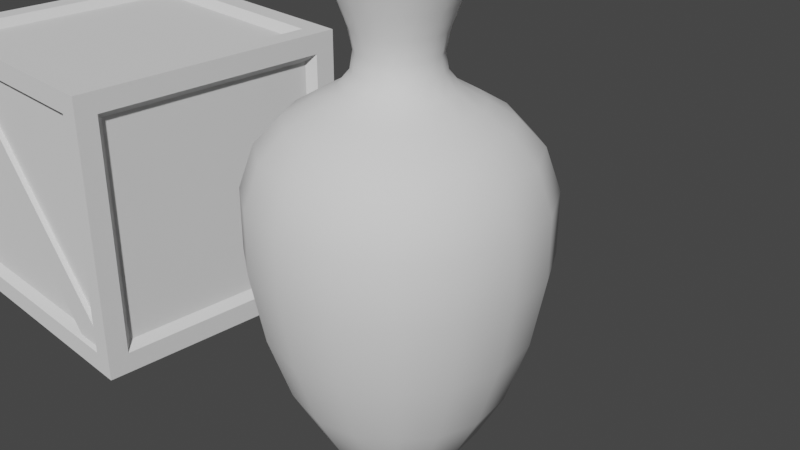 # Source: props.blend  (saved by Blender 3.4.6; exported with 4.5.12 LTS)
import bpy
from mathutils import Matrix  # noqa: F401  (used for matrix-valued properties, if any)

bpy.ops.wm.read_factory_settings(use_empty=True)
scene = bpy.context.scene
scene.name = 'Scene'

# ---- collections
col_collection = bpy.data.collections.new('Collection'); scene.collection.children.link(col_collection)

# ---- world
world_world = bpy.data.worlds.new('World'); scene.world = world_world
world_world.use_nodes = True; world_world.node_tree.nodes.clear()
_N = world_world.node_tree.nodes; _L = world_world.node_tree.links
n0 = _N.new('ShaderNodeOutputWorld'); n0.name = 'World Output'; n0.location = (300, 300)
n1 = _N.new('ShaderNodeBackground'); n1.name = 'Background'; n1.location = (10, 300)
n1.inputs[0].default_value = (0.05088, 0.05088, 0.05088, 1.0)
_L.new(n1.outputs[0], n0.inputs[0])
n0.is_active_output = True
world_world.color = (0.05088, 0.05088, 0.05088)
world_world.use_sun_shadow = False
world_world.sun_shadow_jitter_overblur = 0.0

# ---- cameras
cam_camera = bpy.data.cameras.new('Camera')
cam_camera.clip_end = 100.0
cam_camera.ortho_scale = 7.314

# ---- meshes
me_cube = bpy.data.meshes.new('Cube')
me_cube.from_pydata([(0.3225, 0.1415, 2.663), (0.3443, 9.313e-10, 2.654), (0.3225, -0.1415, 2.663), (0.3912, 0.1675, 2.834), (0.4194, 4.657e-10, 2.831), (0.3912, -0.1675, 2.834), (0.4572, 0.1952, 3.015), (0.4906, 0.0, 3.014), (0.4572, -0.1952, 3.015), (-0.1415, 0.3225, 2.663), (-3.725e-09, 0.3443, 2.654), (0.1415, 0.3225, 2.663), (-0.1675, 0.3912, 2.834), (-9.313e-10, 0.4194, 2.831), (0.1675, 0.3912, 2.834), (-0.1952, 0.4572, 3.015), (-1.164e-10, 0.4906, 3.014), (0.1952, 0.4572, 3.015), (0.1415, -0.3225, 2.663), (9.313e-10, -0.3443, 2.654), (-0.1415, -0.3225, 2.663), (0.1675, -0.3912, 2.834), (-1.397e-09, -0.4194, 2.831), (-0.1675, -0.3912, 2.834), (0.1952, -0.4572, 3.015), (-1.164e-10, -0.4906, 3.014), (-0.1952, -0.4572, 3.015), (-0.1286, -0.1286, 2.449), (-5.588e-09, -0.1337, 2.422), (0.1286, -0.1286, 2.449), (-0.1337, 7.218e-09, 2.422), (-3.725e-09, 9.313e-09, 2.392), (0.1337, -9.313e-10, 2.422), (-0.1286, 0.1286, 2.449), (2.794e-09, 0.1337, 2.422), (0.1286, 0.1286, 2.449), (-0.3288, -0.7703, 3.256), (-1.863e-09, -0.8267, 3.256), (0.3288, -0.7703, 3.256), (-0.3006, -0.7043, 3.296), (9.313e-10, -0.7559, 3.296), (0.3006, -0.7043, 3.296), (-0.2639, -0.6182, 3.266), (0.0, -0.6634, 3.266), (0.2639, -0.6182, 3.266), (0.7703, -0.3288, 3.256), (0.8267, 2.794e-09, 3.256), (0.7703, 0.3288, 3.256), (0.7043, -0.3006, 3.296), (0.7559, 9.313e-10, 3.296), (0.7043, 0.3006, 3.296), (0.6182, -0.2639, 3.266), (0.6634, 0.0, 3.266), (0.6182, 0.2639, 3.266), (0.3288, 0.7703, 3.256), (-6.519e-09, 0.8267, 3.256), (-0.3288, 0.7703, 3.256), (0.3006, 0.7043, 3.296), (-1.211e-08, 0.7559, 3.296), (-0.3006, 0.7043, 3.296), (0.2639, 0.6182, 3.266), (0.0, 0.6634, 3.266), (-0.2639, 0.6182, 3.266), (-0.7703, 0.3288, 3.256), (-0.8267, 1.863e-09, 3.256), (-0.7703, -0.3288, 3.256), (-0.7043, 0.3006, 3.296), (-0.7559, -3.725e-09, 3.296), (-0.7043, -0.3006, 3.296), (-0.6182, 0.2639, 3.266), (-0.6634, 0.0, 3.266), (-0.6182, -0.2639, 3.266), (-0.1882, 0.4409, 1.99), (-3.166e-08, 0.4732, 1.99), (0.1882, 0.4409, 1.99), (-0.1712, 0.4011, 1.775), (-2.375e-08, 0.4304, 1.775), (0.1712, 0.4011, 1.775), (-0.183, 0.4287, 1.585), (-1.863e-08, 0.4601, 1.585), (0.183, 0.4287, 1.585), (0.4409, 0.1882, 1.99), (0.4732, -3.725e-09, 1.99), (0.4409, -0.1882, 1.99), (0.4011, 0.1712, 1.775), (0.4304, -1.164e-09, 1.775), (0.4011, -0.1712, 1.775), (0.4287, 0.183, 1.585), (0.4601, 3.696e-09, 1.585), (0.4287, -0.183, 1.585), (-0.4409, -0.1882, 1.99), (-0.4732, 5.122e-09, 1.99), (-0.4409, 0.1882, 1.99), (-0.4011, -0.1712, 1.775), (-0.4304, 1.397e-09, 1.775), (-0.4011, 0.1712, 1.775), (-0.4287, -0.183, 1.585), (-0.4601, -1.863e-09, 1.585), (-0.4287, 0.183, 1.585), (0.1882, -0.4409, 1.99), (-3.423e-08, -0.4732, 1.99), (-0.1882, -0.4409, 1.99), (0.1712, -0.4011, 1.775), (-2.98e-08, -0.4304, 1.775), (-0.1712, -0.4011, 1.775), (0.183, -0.4287, 1.585), (-2.328e-08, -0.4601, 1.585), (-0.183, -0.4287, 1.585), (-0.3322, 0.7784, 1.281), (-1.863e-09, 0.8353, 1.281), (0.3322, 0.7784, 1.281), (-0.45, 1.054, 1.097), (0.0, 1.131, 1.097), (0.45, 1.054, 1.097), (-0.5571, 1.305, 0.8023), (-1.164e-10, 1.401, 0.8023), (0.5571, 1.305, 0.8023), (0.7784, 0.3322, 1.281), (0.8353, -5.355e-09, 1.281), (0.7784, -0.3322, 1.281), (1.054, 0.45, 1.097), (1.131, -2.049e-08, 1.097), (1.054, -0.45, 1.097), (1.305, 0.5571, 0.8023), (1.401, -1.141e-08, 0.8023), (1.305, -0.5571, 0.8023), (-0.7784, -0.3322, 1.281), (-0.8353, -4.657e-10, 1.281), (-0.7784, 0.3322, 1.281), (-1.054, -0.45, 1.097), (-1.131, 0.0, 1.097), (-1.054, 0.45, 1.097), (-1.305, -0.5571, 0.8023), (-1.401, 0.0, 0.8023), (-1.305, 0.5571, 0.8023), (0.3322, -0.7784, 1.281), (-1.176e-08, -0.8353, 1.281), (-0.3322, -0.7784, 1.281), (0.45, -1.054, 1.097), (-2.794e-09, -1.131, 1.097), (-0.45, -1.054, 1.097), (0.5571, -1.305, 0.8023), (-3.492e-10, -1.401, 0.8023), (-0.5571, -1.305, 0.8023), (0.3292, -0.7712, 2.968), (-3.166e-08, -0.8276, 2.968), (-0.3292, -0.7712, 2.968), (0.3008, -0.7046, 2.739), (-3.166e-08, -0.7562, 2.739), (-0.3008, -0.7046, 2.739), (0.2626, -0.6152, 2.485), (-3.725e-08, -0.6603, 2.485), (-0.2626, -0.6152, 2.485), (-0.7712, -0.3292, 2.968), (-0.8276, 5.588e-09, 2.968), (-0.7712, 0.3292, 2.968), (-0.7046, -0.3008, 2.739), (-0.7562, -1.304e-08, 2.739), (-0.7046, 0.3008, 2.739), (-0.6152, -0.2626, 2.485), (-0.6603, -3.725e-09, 2.485), (-0.6152, 0.2626, 2.485), (0.7712, 0.3292, 2.968), (0.8276, -9.313e-10, 2.968), (0.7712, -0.3292, 2.968), (0.7046, 0.3008, 2.739), (0.7562, 3.725e-09, 2.739), (0.7046, -0.3008, 2.739), (0.6152, 0.2626, 2.485), (0.6603, 0.0, 2.485), (0.6152, -0.2626, 2.485), (-0.3225, -0.1415, 2.663), (-0.3443, -3.958e-09, 2.654), (-0.3225, 0.1415, 2.663), (-0.3912, -0.1675, 2.834), (-0.4194, -9.313e-10, 2.831), (-0.3912, 0.1675, 2.834), (-0.4572, -0.1952, 3.015), (-0.4906, 0.0, 3.014), (-0.4572, 0.1952, 3.015), (-0.3292, 0.7712, 2.968), (-2.515e-08, 0.8276, 2.968), (0.3292, 0.7712, 2.968), (-0.3008, 0.7046, 2.739), (-3.446e-08, 0.7562, 2.739), (0.3008, 0.7046, 2.739), (-0.2626, 0.6152, 2.485), (-3.725e-08, 0.6603, 2.485), (0.2626, 0.6152, 2.485), (0.4127, -0.4127, -2.799), (1.397e-08, -0.4242, -2.915), (-0.4127, -0.4127, -2.799), (0.4242, 0.0, -2.915), (-0.4242, -1.304e-08, -2.915), (0.4127, 0.4127, -2.799), (3.725e-09, 0.4242, -2.915), (-0.4127, 0.4127, -2.799), (-0.622, -1.456, -0.3675), (-0.5674, -1.321, -1.154), (-0.4819, -1.089, -1.886), (-3.725e-09, -1.563, -0.369), (9.313e-09, -1.415, -1.166), (-2.421e-08, -1.158, -1.925), (0.622, -1.456, -0.3675), (0.5674, -1.321, -1.154), (0.4819, -1.089, -1.886), (1.456, -0.622, -0.3675), (1.321, -0.5674, -1.154), (1.089, -0.4819, -1.886), (1.563, -8.149e-09, -0.369), (1.415, -3.725e-08, -1.166), (1.158, -2.421e-08, -1.925), (1.456, 0.622, -0.3675), (1.321, 0.5674, -1.154), (1.089, 0.4819, -1.886), (0.622, 1.456, -0.3675), (0.5674, 1.321, -1.154), (0.4819, 1.089, -1.886), (8.149e-09, 1.563, -0.369), (3.725e-08, 1.415, -1.166), (2.421e-08, 1.158, -1.925), (-0.622, 1.456, -0.3675), (-0.5674, 1.321, -1.154), (-0.4819, 1.089, -1.886), (-1.456, 0.622, -0.3675), (-1.321, 0.5674, -1.154), (-1.089, 0.4819, -1.886), (-1.563, -6.985e-09, -0.369), (-1.415, 7.451e-09, -1.166), (-1.158, 1.676e-08, -1.925), (-1.456, -0.622, -0.3675), (-1.321, -0.5674, -1.154), (-1.089, -0.4819, -1.886), (0.3569, 0.3569, 3.015), (0.3059, 0.3059, 2.837), (0.2555, 0.2555, 2.674), (0.2555, -0.2555, 2.674), (0.3059, -0.3059, 2.837), (0.3569, -0.3569, 3.015), (-0.3569, 0.3569, 3.015), (-0.3059, 0.3059, 2.837), (-0.2555, 0.2555, 2.674), (-0.2555, -0.2555, 2.674), (-0.3059, -0.3059, 2.837), (-0.3569, -0.3569, 3.015), (-0.1252, -0.2391, 2.53), (-4.191e-09, -0.252, 2.511), (0.1252, -0.2391, 2.53), (0.2391, -0.1252, 2.53), (0.252, -2.794e-09, 2.511), (0.2391, 0.1252, 2.53), (0.1252, 0.2391, 2.53), (0.0, 0.252, 2.511), (-0.1252, 0.2391, 2.53), (-0.2391, 0.1252, 2.53), (-0.252, -9.313e-10, 2.511), (-0.2391, -0.1252, 2.53), (0.6012, -0.6012, 3.256), (0.5497, -0.5497, 3.296), (0.4825, -0.4825, 3.266), (0.6012, 0.6012, 3.256), (0.5497, 0.5497, 3.296), (0.4825, 0.4825, 3.266), (-0.6012, 0.6012, 3.256), (-0.5497, 0.5497, 3.296), (-0.4825, 0.4825, 3.266), (-0.4825, -0.4825, 3.266), (-0.5497, -0.5497, 3.296), (-0.6012, -0.6012, 3.256), (-0.2267, -0.531, 3.169), (0.0, -0.5699, 3.169), (0.2267, -0.531, 3.169), (0.531, -0.2267, 3.169), (0.5699, 0.0, 3.169), (0.531, 0.2267, 3.169), (0.2267, 0.531, 3.169), (0.0, 0.5699, 3.169), (-0.2267, 0.531, 3.169), (-0.531, 0.2267, 3.169), (-0.5699, 0.0, 3.169), (-0.531, -0.2267, 3.169), (0.2223, 0.5208, 2.229), (-4.144e-08, 0.559, 2.229), (-0.2223, 0.5208, 2.229), (0.5208, -0.2223, 2.229), (0.559, 0.0, 2.229), (0.5208, 0.2223, 2.229), (-0.5208, 0.2223, 2.229), (-0.559, 0.0, 2.229), (-0.5208, -0.2223, 2.229), (-0.2223, -0.5208, 2.229), (-3.912e-08, -0.559, 2.229), (0.2223, -0.5208, 2.229), (0.4802, -0.4802, 2.485), (0.55, -0.55, 2.739), (0.6019, -0.6019, 2.968), (0.4802, 0.4802, 2.485), (0.55, 0.55, 2.739), (0.6019, 0.6019, 2.968), (-0.3441, -0.3441, 1.99), (-0.313, -0.313, 1.775), (-0.3346, -0.3346, 1.585), (-0.3441, 0.3441, 1.99), (-0.313, 0.313, 1.775), (-0.3346, 0.3346, 1.585), (0.2352, 0.551, 1.424), (-1.071e-08, 0.5913, 1.424), (-0.2352, 0.551, 1.424), (0.551, -0.2352, 1.424), (0.5913, 3.725e-09, 1.424), (0.551, 0.2352, 1.424), (-0.551, 0.2352, 1.424), (-0.5913, -2.328e-09, 1.424), (-0.551, -0.2352, 1.424), (-0.2352, -0.551, 1.424), (-1.583e-08, -0.5913, 1.424), (0.2352, -0.551, 1.424), (-0.6075, -0.6075, 1.281), (-0.8228, -0.8228, 1.097), (-1.019, -1.019, 0.8023), (0.3346, -0.3346, 1.585), (0.313, -0.313, 1.775), (0.3441, -0.3441, 1.99), (0.3346, 0.3346, 1.585), (0.313, 0.313, 1.775), (0.3441, 0.3441, 1.99), (-0.6075, 0.6075, 1.281), (-0.8228, 0.8228, 1.097), (-1.019, 1.019, 0.8023), (-0.6019, -0.6019, 2.968), (-0.55, -0.55, 2.739), (-0.4802, -0.4802, 2.485), (1.019, -1.019, 0.8023), (0.8228, -0.8228, 1.097), (0.6075, -0.6075, 1.281), (1.019, 1.019, 0.8023), (0.8228, 0.8228, 1.097), (0.6075, 0.6075, 1.281), (-0.6019, 0.6019, 2.968), (-0.55, 0.55, 2.739), (-0.4802, 0.4802, 2.485), (-0.3402, -0.797, 3.146), (-2.515e-08, -0.8553, 3.146), (0.3402, -0.797, 3.146), (0.797, -0.3402, 3.146), (0.8553, -2.794e-09, 3.146), (0.797, 0.3402, 3.146), (0.3402, 0.797, 3.146), (-9.313e-10, 0.8553, 3.146), (-0.3402, 0.797, 3.146), (-0.797, 0.3402, 3.146), (-0.8553, 1.118e-08, 3.146), (-0.797, -0.3402, 3.146), (-0.6221, -1.457, 0.3248), (1.863e-09, -1.564, 0.3248), (0.6221, -1.457, 0.3248), (0.4143, -0.7835, -2.456), (-1.77e-08, -0.8197, -2.537), (-0.4143, -0.7835, -2.456), (0.8681, -0.8681, -1.842), (1.035, -1.035, -1.143), (1.137, -1.137, -0.3661), (1.457, -0.6221, 0.3248), (1.564, -2.049e-08, 0.3248), (1.457, 0.6221, 0.3248), (0.7835, 0.4143, -2.456), (0.8197, -1.397e-08, -2.537), (0.7835, -0.4143, -2.456), (0.8681, 0.8681, -1.842), (1.035, 1.035, -1.143), (1.137, 1.137, -0.3661), (0.6221, 1.457, 0.3248), (2.049e-08, 1.564, 0.3248), (-0.6221, 1.457, 0.3248), (-0.4143, 0.7835, -2.456), (2.515e-08, 0.8197, -2.537), (0.4143, 0.7835, -2.456), (-0.8681, 0.8681, -1.842), (-1.035, 1.035, -1.143), (-1.137, 1.137, -0.3661), (-1.457, 0.6221, 0.3248), (-1.564, 3.725e-09, 0.3248), (-1.457, -0.6221, 0.3248), (-1.137, -1.137, -0.3661), (-1.035, -1.035, -1.143), (-0.8681, -0.8681, -1.842), (-0.7835, -0.4143, -2.456), (-0.8197, 2.794e-09, -2.537), (-0.7835, 0.4143, -2.456), (0.2126, -0.2126, 2.567), (0.2126, 0.2126, 2.567), (-0.2126, 0.2126, 2.567), (-0.2126, -0.2126, 2.567), (0.622, -0.622, 3.146), (0.622, 0.622, 3.146), (-0.622, 0.622, 3.146), (-0.622, -0.622, 3.146), (0.4065, -0.4065, 2.229), (0.4065, 0.4065, 2.229), (-0.4065, -0.4065, 2.229), (-0.4065, 0.4065, 2.229), (-0.43, -0.43, 1.424), (0.43, -0.43, 1.424), (0.43, 0.43, 1.424), (-0.43, 0.43, 1.424), (0.4145, -0.4145, 3.169), (0.4145, 0.4145, 3.169), (-0.4145, 0.4145, 3.169), (-0.4145, -0.4145, 3.169), (1.137, 1.137, 0.3248), (0.7072, 0.7072, -2.296), (1.137, -1.137, 0.3248), (0.7072, -0.7072, -2.296), (-1.137, 1.137, 0.3248), (-0.7072, 0.7072, -2.296), (-1.137, -1.137, 0.3248), (-0.7072, -0.7072, -2.296), (3.441e-05, 3.681e-05, -2.859), (-0.003783, -0.1765, -2.882), (-0.1899, -0.09094, -2.882), (-0.1962, -0.04954, -2.882), (-0.1708, -0.005278, -2.882), (-0.1962, 0.03655, -2.873), (-0.1428, -0.1623, -2.881), (-0.1701, -0.129, -2.881), (-0.1095, -0.1896, -2.881), (-0.07229, -0.2091, -2.882), (-0.03534, -0.213, -2.882), (0.02245, -0.2187, -2.876), (0.05742, -0.2219, -2.867), (0.09697, -0.21, -2.856), (0.1348, -0.1896, -2.847), (0.168, -0.1622, -2.844), (0.1955, -0.1289, -2.848), (0.2152, -0.09092, -2.858), (0.2207, -0.04953, -2.869), (0.1916, -0.005273, -2.88), (0.2207, 0.03656, -2.881), (-0.1899, 0.07735, -2.862), (0.1955, 0.1154, -2.881), (0.2152, 0.07737, -2.881), (-0.1701, 0.1153, -2.853), (-0.1426, 0.1486, -2.85), (0.1682, 0.1487, -2.881), (-0.1095, 0.176, -2.854), (-0.07227, 0.1956, -2.863), (0.1349, 0.176, -2.881), (0.09699, 0.1964, -2.881), (-0.03533, 0.1999, -2.873), (0.05744, 0.2083, -2.882), (-0.003778, 0.1659, -2.881), (0.02245, 0.2056, -2.882), (-0.2259, -0.0566, -2.914), (-0.2058, -0.05175, -2.891), (-0.2155, -0.05381, -2.906), (-0.2394, -0.0197, -2.914), (-0.2065, -0.01594, -2.891), (-0.2218, -0.0177, -2.906), (-0.2752, 0.006849, -2.912), (-0.2068, 0.004232, -2.889), (-0.2268, 0.006783, -2.904), (-0.1452, -0.1648, -2.89), (-0.1587, -0.1782, -2.913), (-0.1517, -0.1712, -2.904), (-0.1888, -0.1414, -2.913), (-0.173, -0.1309, -2.89), (-0.1806, -0.136, -2.905), (-0.1937, -0.09237, -2.89), (-0.2112, -0.09976, -2.913), (-0.2021, -0.09589, -2.905), (-0.1114, -0.1925, -2.89), (-0.122, -0.2083, -2.913), (-0.1165, -0.2002, -2.904), (-0.004619, -0.2243, -2.89), (-0.004856, -0.2901, -2.913), (-0.005107, -0.2453, -2.905), (0.02135, -0.2303, -2.885), (0.02364, -0.258, -2.908), (0.02177, -0.2414, -2.9), (-0.03997, -0.2517, -2.914), (-0.03538, -0.2247, -2.891), (-0.03726, -0.2356, -2.905), (-0.07333, -0.2131, -2.89), (-0.0809, -0.2312, -2.913), (-0.07685, -0.2216, -2.905), (0.05745, -0.226, -2.875), (0.06153, -0.2453, -2.897), (0.0591, -0.235, -2.89), (0.09808, -0.2132, -2.864), (0.1042, -0.2302, -2.884), (0.1011, -0.2215, -2.878), (0.1364, -0.1923, -2.854), (0.1444, -0.2061, -2.871), (0.1403, -0.199, -2.866), (0.1699, -0.164, -2.85), (0.1802, -0.1744, -2.865), (0.1748, -0.1689, -2.86), (0.1982, -0.1306, -2.856), (0.2121, -0.1388, -2.873), (0.205, -0.1346, -2.868), (0.219, -0.09226, -2.866), (0.2361, -0.09859, -2.886), (0.2274, -0.09535, -2.88), (0.2311, -0.05168, -2.877), (0.2512, -0.05609, -2.899), (0.2409, -0.05356, -2.891), (0.2314, 0.004255, -2.89), (0.2948, 0.007036, -2.914), (0.2514, 0.006885, -2.905), (0.2637, -0.01945, -2.909), (0.2312, -0.01591, -2.887), (0.247, -0.01757, -2.901), (-0.2331, 0.04368, -2.903), (-0.2057, 0.03864, -2.881), (-0.2163, 0.04107, -2.895), (0.231, 0.0387, -2.89), (0.2574, 0.04416, -2.913), (0.2416, 0.04133, -2.905), (0.2371, 0.0864, -2.913), (0.219, 0.0788, -2.89), (0.2275, 0.08242, -2.904), (-0.2113, 0.08559, -2.891), (-0.1936, 0.07866, -2.87), (-0.202, 0.08187, -2.884), (-0.1868, 0.1269, -2.882), (-0.1728, 0.1169, -2.861), (-0.1796, 0.1215, -2.874), (0.1984, 0.1173, -2.889), (0.2141, 0.1278, -2.912), (0.206, 0.1224, -2.904), (0.1706, 0.1511, -2.889), (0.184, 0.1645, -2.912), (0.1771, 0.1576, -2.904), (-0.1551, 0.164, -2.88), (-0.1445, 0.1507, -2.857), (-0.1495, 0.1568, -2.872), (-0.1195, 0.1946, -2.885), (-0.1111, 0.1788, -2.862), (-0.1152, 0.1862, -2.876), (0.1368, 0.1789, -2.889), (0.1473, 0.1946, -2.912), (0.1419, 0.1865, -2.904), (-0.07979, 0.2177, -2.894), (-0.07322, 0.1995, -2.872), (-0.07633, 0.2079, -2.886), (0.09823, 0.1995, -2.89), (0.1056, 0.217, -2.913), (0.1017, 0.208, -2.905), (-0.004593, 0.2111, -2.889), (-0.004673, 0.2795, -2.912), (-0.005004, 0.2321, -2.904), (-0.03949, 0.2387, -2.904), (-0.03532, 0.2112, -2.882), (-0.03701, 0.222, -2.896), (0.0239, 0.2449, -2.914), (0.02138, 0.2168, -2.891), (0.0219, 0.2278, -2.906), (0.05752, 0.2124, -2.89), (0.0621, 0.2317, -2.914), (0.05938, 0.2214, -2.905)], [], [(314, 315, 106, 107), (243, 23, 20, 242), (362, 363, 124, 125), (40, 39, 36, 37), (297, 185, 182, 298), (69, 265, 264, 66), (10, 9, 253, 252), (100, 99, 292, 291), (176, 175, 172, 173), (250, 35, 32, 249), (281, 282, 187, 188), (142, 141, 138, 139), (476, 473, 418, 428), (128, 127, 312, 311), (92, 91, 288, 287), (276, 277, 15, 16), (166, 165, 162, 163), (178, 177, 174, 175), (79, 78, 75, 76), (339, 158, 155, 338), (277, 407, 239, 15), (453, 456, 421, 420), (172, 171, 256, 255), (261, 50, 47, 260), (134, 133, 130, 131), (318, 140, 137, 317), (240, 176, 173, 241), (238, 8, 5, 237), (338, 155, 350, 395), (189, 367, 412, 356), (180, 338, 395, 349), (328, 134, 131, 327), (23, 22, 19, 20), (72, 302, 400, 283), (405, 272, 8, 238), (107, 106, 103, 104), (55, 54, 347, 348), (9, 241, 391, 253), (264, 59, 56, 263), (73, 72, 283, 282), (411, 362, 125, 332), (284, 285, 169, 170), (252, 253, 33, 34), (291, 292, 150, 151), (3, 234, 235, 0), (373, 413, 328, 114), (323, 80, 77, 324), (406, 275, 17, 233), (408, 269, 26, 244), (289, 399, 331, 159), (93, 300, 299, 90), (75, 303, 302, 72), (305, 306, 79, 80), (0, 235, 390, 250), (123, 335, 336, 120), (274, 406, 233, 6), (184, 183, 180, 181), (402, 308, 89, 320), (150, 293, 294, 147), (59, 58, 55, 56), (325, 74, 281, 398), (2, 1, 249, 248), (49, 48, 45, 46), (19, 18, 247, 246), (26, 25, 22, 23), (82, 81, 286, 285), (152, 151, 148, 149), (81, 325, 398, 286), (105, 320, 321, 102), (42, 266, 267, 39), (555, 557, 449, 451), (497, 494, 432, 433), (415, 353, 143, 319), (308, 309, 88, 89), (50, 49, 46, 47), (169, 168, 165, 166), (363, 364, 123, 124), (380, 381, 133, 134), (167, 166, 163, 164), (374, 375, 195, 196), (125, 124, 121, 122), (272, 273, 7, 8), (270, 271, 24, 25), (515, 506, 436, 437), (57, 261, 260, 54), (115, 114, 111, 112), (244, 26, 23, 243), (329, 146, 341, 396), (278, 407, 265, 69), (354, 355, 141, 142), (404, 311, 98, 304), (104, 103, 100, 101), (332, 125, 122, 333), (24, 238, 237, 21), (324, 77, 74, 325), (34, 33, 30, 31), (300, 104, 101, 299), (313, 401, 301, 96), (94, 93, 90, 91), (371, 372, 115, 116), (174, 243, 242, 171), (303, 95, 92, 302), (97, 96, 93, 94), (151, 150, 147, 148), (4, 3, 0, 1), (353, 354, 142, 143), (136, 135, 316, 315), (183, 339, 338, 180), (398, 281, 188, 296), (126, 317, 401, 313), (156, 330, 329, 153), (61, 60, 57, 58), (283, 400, 340, 186), (459, 513, 422, 421), (381, 382, 132, 133), (77, 76, 73, 74), (13, 12, 9, 10), (110, 109, 306, 305), (275, 406, 262, 60), (6, 233, 234, 3), (290, 291, 151, 152), (138, 333, 334, 135), (35, 34, 31, 32), (76, 75, 72, 73), (266, 71, 68, 267), (89, 88, 85, 86), (133, 132, 129, 130), (248, 29, 247, 389), (1, 0, 250, 249), (53, 52, 49, 50), (120, 336, 337, 117), (285, 286, 168, 169), (38, 37, 342, 343), (22, 21, 18, 19), (78, 304, 303, 75), (279, 280, 177, 178), (51, 259, 258, 48), (68, 67, 64, 65), (139, 138, 135, 136), (414, 374, 196, 388), (37, 36, 341, 342), (271, 405, 238, 24), (114, 328, 327, 111), (360, 361, 203, 204), (359, 360, 204, 205), (358, 199, 385, 416), (199, 198, 384, 385), (387, 193, 191, 386), (295, 164, 344, 393), (87, 323, 324, 84), (234, 14, 11, 235), (43, 42, 39, 40), (405, 271, 44, 259), (185, 184, 181, 182), (257, 38, 343, 393), (364, 409, 335, 123), (279, 278, 69, 70), (52, 51, 48, 49), (198, 197, 383, 384), (197, 353, 415, 383), (204, 203, 200, 201), (203, 355, 354, 200), (62, 61, 58, 59), (63, 263, 395, 350), (241, 173, 254, 391), (333, 122, 119, 334), (272, 405, 259, 51), (113, 112, 109, 110), (66, 264, 263, 63), (70, 69, 66, 67), (15, 239, 240, 12), (375, 376, 194, 195), (361, 411, 355, 203), (412, 359, 205, 356), (200, 354, 353, 197), (201, 200, 197, 198), (280, 408, 244, 177), (106, 105, 102, 103), (236, 2, 248, 389), (161, 160, 157, 158), (102, 321, 322, 99), (271, 270, 43, 44), (47, 46, 345, 346), (159, 331, 330, 156), (249, 32, 29, 248), (400, 287, 161, 340), (386, 191, 358, 416), (99, 322, 397, 292), (205, 204, 201, 202), (202, 201, 198, 199), (356, 205, 202, 357), (357, 202, 199, 358), (319, 143, 140, 318), (65, 64, 351, 352), (282, 283, 186, 187), (88, 87, 84, 85), (317, 137, 314, 401), (182, 181, 348, 347), (127, 126, 313, 312), (273, 272, 51, 52), (143, 142, 139, 140), (270, 269, 42, 43), (369, 370, 212, 213), (368, 369, 213, 214), (367, 208, 359, 412), (208, 207, 360, 359), (274, 273, 52, 53), (8, 7, 4, 5), (320, 89, 86, 321), (409, 371, 116, 335), (21, 237, 236, 18), (268, 65, 352, 396), (260, 47, 346, 394), (337, 110, 305, 403), (263, 56, 349, 395), (321, 86, 83, 322), (84, 324, 325, 81), (132, 319, 318, 129), (207, 206, 361, 360), (206, 362, 411, 361), (213, 212, 209, 210), (212, 364, 363, 209), (294, 167, 164, 295), (390, 251, 35, 250), (397, 284, 170, 293), (269, 408, 266, 42), (262, 53, 50, 261), (36, 268, 396, 341), (86, 85, 82, 83), (403, 305, 80, 323), (372, 373, 114, 115), (277, 276, 61, 62), (276, 275, 60, 61), (370, 409, 364, 212), (410, 368, 214, 365), (209, 363, 362, 206), (210, 209, 206, 207), (293, 170, 167, 294), (117, 337, 403, 310), (48, 258, 257, 45), (28, 27, 245, 246), (33, 254, 255, 30), (31, 30, 27, 28), (265, 62, 59, 264), (135, 334, 402, 316), (306, 307, 78, 79), (406, 274, 53, 262), (108, 326, 404, 307), (214, 213, 210, 211), (211, 210, 207, 208), (365, 214, 211, 366), (366, 211, 208, 367), (27, 256, 392, 245), (259, 44, 41, 258), (91, 90, 289, 288), (30, 255, 256, 27), (129, 318, 317, 126), (111, 327, 326, 108), (326, 128, 311, 404), (83, 82, 285, 284), (46, 45, 344, 345), (298, 182, 347, 394), (296, 188, 185, 297), (378, 379, 221, 222), (377, 378, 222, 223), (376, 217, 368, 410), (217, 216, 369, 368), (269, 270, 25, 26), (267, 68, 65, 268), (64, 63, 350, 351), (58, 57, 54, 55), (98, 97, 94, 95), (145, 144, 343, 342), (311, 312, 97, 98), (408, 280, 71, 266), (60, 262, 261, 57), (14, 13, 10, 11), (95, 94, 91, 92), (216, 215, 370, 369), (215, 371, 409, 370), (222, 221, 218, 219), (221, 373, 372, 218), (413, 380, 134, 328), (304, 98, 95, 303), (12, 240, 241, 9), (109, 108, 307, 306), (309, 310, 87, 88), (312, 313, 96, 97), (146, 145, 342, 341), (45, 257, 393, 344), (74, 73, 282, 281), (379, 413, 373, 221), (414, 377, 223, 374), (218, 372, 371, 215), (219, 218, 215, 216), (286, 398, 296, 168), (237, 5, 2, 236), (168, 296, 297, 165), (292, 397, 293, 150), (164, 163, 345, 344), (90, 299, 399, 289), (130, 129, 126, 127), (187, 186, 183, 184), (153, 329, 396, 352), (223, 222, 219, 220), (220, 219, 216, 217), (374, 223, 220, 375), (375, 220, 217, 376), (299, 101, 290, 399), (148, 147, 144, 145), (157, 156, 153, 154), (331, 152, 149, 330), (401, 314, 107, 301), (149, 148, 145, 146), (188, 187, 184, 185), (32, 31, 28, 29), (103, 102, 99, 100), (456, 459, 421), (302, 92, 287, 400), (384, 383, 230, 231), (385, 384, 231, 232), (388, 226, 377, 414), (226, 225, 378, 377), (355, 411, 332, 141), (407, 278, 179, 239), (287, 288, 160, 161), (7, 6, 3, 4), (163, 162, 346, 345), (141, 332, 333, 138), (388, 196, 193, 387), (41, 40, 37, 38), (154, 153, 352, 351), (376, 410, 365, 194), (242, 20, 245, 392), (190, 189, 356, 357), (225, 224, 379, 378), (224, 380, 413, 379), (231, 230, 227, 228), (230, 382, 381, 227), (124, 123, 120, 121), (310, 403, 323, 87), (307, 404, 304, 78), (278, 279, 178, 179), (335, 116, 113, 336), (80, 79, 76, 77), (11, 10, 252, 251), (175, 174, 171, 172), (16, 15, 12, 13), (140, 139, 136, 137), (334, 119, 308, 402), (56, 55, 348, 349), (383, 415, 382, 230), (416, 385, 232, 386), (227, 381, 380, 224), (228, 227, 224, 225), (158, 157, 154, 155), (17, 16, 13, 14), (18, 236, 389, 247), (316, 402, 320, 105), (122, 121, 118, 119), (20, 19, 246, 245), (301, 107, 104, 300), (54, 260, 394, 347), (147, 294, 295, 144), (137, 136, 315, 314), (232, 231, 228, 229), (229, 228, 225, 226), (386, 232, 229, 387), (387, 229, 226, 388), (173, 172, 255, 254), (144, 295, 393, 343), (186, 340, 339, 183), (239, 179, 176, 240), (233, 17, 14, 234), (340, 161, 158, 339), (67, 66, 63, 64), (273, 274, 6, 7), (162, 298, 394, 346), (191, 190, 357, 358), (171, 242, 392, 256), (170, 169, 166, 167), (195, 194, 192, 507, 516, 518, 528, 531, 540, 546, 558, 554, 549), (330, 149, 146, 329), (96, 301, 300, 93), (407, 277, 62, 265), (275, 276, 16, 17), (327, 131, 128, 326), (336, 113, 110, 337), (39, 267, 268, 36), (71, 70, 67, 68), (192, 366, 367, 189), (101, 100, 291, 290), (44, 43, 40, 41), (29, 28, 246, 247), (5, 4, 1, 2), (315, 316, 105, 106), (177, 244, 243, 174), (160, 159, 156, 157), (112, 111, 108, 109), (179, 178, 175, 176), (25, 24, 21, 22), (116, 115, 112, 113), (181, 180, 349, 348), (235, 11, 251, 390), (165, 297, 298, 162), (118, 117, 310, 309), (258, 41, 38, 257), (131, 130, 127, 128), (322, 83, 284, 397), (119, 118, 309, 308), (399, 290, 152, 331), (253, 391, 254, 33), (251, 252, 34, 35), (85, 84, 81, 82), (288, 289, 159, 160), (280, 279, 70, 71), (121, 120, 117, 118), (382, 415, 319, 132), (194, 365, 366, 192), (155, 154, 351, 350), (421, 422, 438, 441, 442, 444, 445, 448, 450, 417), (450, 451, 449, 447, 446, 443, 439, 440, 437, 436, 417), (417, 436, 435, 434, 433, 432, 431, 430, 429, 428, 418), (418, 427, 426, 425, 423, 424, 419, 420, 421, 417), (474, 477, 486, 489, 492, 495, 498, 501, 504, 509, 507, 192, 189, 190), (513, 522, 438, 422), (485, 476, 428, 429), (480, 482, 426, 427), (506, 510, 436), (545, 539, 446, 447), (196, 195, 549, 551, 542, 536, 533, 524, 521, 512, 458, 193), (519, 515, 437, 440), (534, 537, 444, 442), (461, 465, 424, 423), (548, 555, 451, 450), (543, 552, 448, 445), (530, 527, 439, 443), (488, 485, 429, 430), (522, 525, 441, 438), (557, 545, 447, 449), (500, 497, 433, 434), (470, 461, 423, 425), (193, 458, 455, 452, 468, 464, 462, 471, 483, 479, 474, 190, 191), (491, 488, 430, 431), (527, 519, 440, 439), (503, 500, 434, 435), (482, 470, 425, 426), (510, 503, 435, 436), (539, 530, 443, 446), (465, 467, 419, 424), (494, 491, 431, 432), (525, 534, 442, 441), (473, 480, 427, 418), (537, 543, 445, 444), (552, 548, 450, 448), (468, 452, 454, 469), (469, 454, 453, 467), (452, 455, 457, 454), (454, 457, 456, 453), (455, 458, 460, 457), (457, 460, 459, 456), (513, 459, 460, 514), (514, 460, 458, 512), (462, 464, 466, 463), (463, 466, 465, 461), (464, 468, 469, 466), (466, 469, 467, 465), (471, 462, 463, 472), (472, 463, 461, 470), (483, 471, 472, 484), (484, 472, 470, 482), (480, 473, 475, 481), (481, 475, 474, 479), (477, 474, 475, 478), (478, 475, 473, 476), (486, 477, 478, 487), (487, 478, 476, 485), (479, 483, 484, 481), (481, 484, 482, 480), (489, 486, 487, 490), (490, 487, 485, 488), (492, 489, 490, 493), (493, 490, 488, 491), (495, 492, 493, 496), (496, 493, 491, 494), (498, 495, 496, 499), (499, 496, 494, 497), (501, 498, 499, 502), (502, 499, 497, 500), (504, 501, 502, 505), (505, 502, 500, 503), (510, 506, 508, 511), (511, 508, 507, 509), (516, 507, 508, 517), (517, 508, 506, 515), (509, 504, 505, 511), (511, 505, 503, 510), (512, 521, 523, 514), (514, 523, 522, 513), (528, 518, 520, 529), (529, 520, 519, 527), (518, 516, 517, 520), (520, 517, 515, 519), (521, 524, 526, 523), (523, 526, 525, 522), (524, 533, 535, 526), (526, 535, 534, 525), (531, 528, 529, 532), (532, 529, 527, 530), (533, 536, 538, 535), (535, 538, 537, 534), (536, 542, 544, 538), (538, 544, 543, 537), (540, 531, 532, 541), (541, 532, 530, 539), (546, 540, 541, 547), (547, 541, 539, 545), (542, 551, 553, 544), (544, 553, 552, 543), (558, 546, 547, 559), (559, 547, 545, 557), (549, 554, 556, 550), (550, 556, 555, 548), (551, 549, 550, 553), (553, 550, 548, 552), (554, 558, 559, 556), (556, 559, 557, 555), (467, 453, 420, 419)])
me_cube.polygons.foreach_set('use_smooth', [True] * 528)
_uv = me_cube.uv_layers.new(name='UVMap')
_uv.uv.foreach_set('vector', [0.625, 0.9375, 0.625, 0.875, 0.625, 0.875, 0.625, 0.9375, 0.7912, 0.6662, 0.7725, 0.6778, 0.7702, 0.6715, 0.7866, 0.6616, 0.5833, 0.6875, 0.5833, 0.625, 0.6074, 0.625, 0.6074, 0.6875, 0.75, 0.7142, 0.7872, 0.7091, 0.7979, 0.7273, 0.75, 0.731, 0.6252, 0.5, 0.625, 0.4375, 0.6251, 0.4375, 0.6257, 0.5001, 0.8212, 0.5944, 0.8058, 0.5692, 0.8171, 0.5579, 0.8341, 0.5878, 0.75, 0.5751, 0.7702, 0.5785, 0.7688, 0.5888, 0.75, 0.5864, 0.625, 0.875, 0.625, 0.8125, 0.625, 0.8125, 0.625, 0.875, 0.8028, 0.6025, 0.8067, 0.625, 0.7999, 0.625, 0.7965, 0.6048, 0.7138, 0.6062, 0.73, 0.605, 0.7289, 0.625, 0.7114, 0.625, 0.625, 0.4375, 0.625, 0.375, 0.625, 0.375, 0.625, 0.4375, 0.6099, 0.875, 0.6077, 0.8125, 0.6199, 0.8125, 0.6207, 0.875, 0.2519, 0.659, 0.25, 0.6588, 0.25, 0.6588, 0.2519, 0.659, 0.6244, 0.1875, 0.6245, 0.125, 0.625, 0.125, 0.625, 0.1875, 0.625, 0.1875, 0.625, 0.125, 0.625, 0.125, 0.625, 0.1875, 0.75, 0.5576, 0.7768, 0.5622, 0.7745, 0.5675, 0.75, 0.5633, 0.6259, 0.625, 0.6256, 0.5625, 0.6275, 0.5629, 0.6283, 0.625, 0.8117, 0.625, 0.8075, 0.6495, 0.8028, 0.6475, 0.8067, 0.625, 0.625, 0.375, 0.625, 0.3125, 0.625, 0.3125, 0.625, 0.375, 0.625, 0.25, 0.625, 0.1875, 0.625, 0.1875, 0.625, 0.25, 0.7768, 0.5622, 0.799, 0.576, 0.7948, 0.5802, 0.7745, 0.5675, 0.2196, 0.6324, 0.2189, 0.626, 0.2189, 0.626, 0.2196, 0.6324, 0.7999, 0.625, 0.7965, 0.6452, 0.7862, 0.6438, 0.7886, 0.625, 0.6831, 0.5579, 0.6665, 0.5878, 0.6502, 0.5775, 0.6649, 0.5394, 0.6077, 0.1875, 0.6099, 0.125, 0.6207, 0.125, 0.6199, 0.1875, 0.625, 1.0, 0.6225, 0.9375, 0.6247, 0.9375, 0.625, 1.0, 0.7912, 0.5838, 0.8028, 0.6025, 0.7965, 0.6048, 0.7866, 0.5884, 0.7052, 0.6698, 0.6925, 0.6495, 0.6972, 0.6475, 0.7088, 0.6662, 0.625, 0.25, 0.625, 0.1875, 0.625, 0.1875, 0.625, 0.25, 0.3125, 0.6875, 0.375, 0.6875, 0.375, 0.75, 0.3125, 0.75, 0.625, 0.3125, 0.625, 0.25, 0.625, 0.25, 0.625, 0.3125, 0.6074, 0.25, 0.6077, 0.1875, 0.6199, 0.1875, 0.6198, 0.25, 0.7725, 0.6778, 0.75, 0.6817, 0.75, 0.6749, 0.7702, 0.6715, 0.625, 0.3125, 0.625, 0.25, 0.625, 0.25, 0.625, 0.3125, 0.701, 0.674, 0.6872, 0.6518, 0.6925, 0.6495, 0.7052, 0.6698, 0.625, 0.9375, 0.625, 0.875, 0.625, 0.875, 0.625, 0.9375, 0.75, 0.519, 0.7022, 0.5227, 0.6875, 0.5, 0.75, 0.5, 0.7702, 0.5785, 0.7866, 0.5884, 0.7816, 0.5934, 0.7688, 0.5888, 0.8171, 0.5579, 0.7872, 0.5409, 0.7979, 0.5227, 0.8357, 0.5393, 0.625, 0.375, 0.625, 0.3125, 0.625, 0.3125, 0.625, 0.375, 0.5833, 0.75, 0.5833, 0.6875, 0.6074, 0.6875, 0.6074, 0.75, 0.625, 0.6875, 0.625, 0.625, 0.6251, 0.625, 0.6251, 0.6875, 0.75, 0.5864, 0.7688, 0.5888, 0.77, 0.605, 0.75, 0.6039, 0.625, 0.875, 0.625, 0.8125, 0.625, 0.8125, 0.625, 0.875, 0.6972, 0.6025, 0.7088, 0.5838, 0.7134, 0.5884, 0.7035, 0.6048, 0.5833, 0.3125, 0.5833, 0.25, 0.6074, 0.25, 0.6074, 0.3125, 0.625, 0.5, 0.625, 0.4375, 0.625, 0.4375, 0.625, 0.5, 0.701, 0.576, 0.7232, 0.5622, 0.7255, 0.5675, 0.7052, 0.5802, 0.799, 0.674, 0.7768, 0.6878, 0.7745, 0.6825, 0.7948, 0.6698, 0.625, 0.0625, 0.625, 0.0, 0.625, 0.0, 0.625, 0.0625, 0.625, 0.0625, 0.625, 0.0, 0.625, 0.0, 0.625, 0.0625, 0.625, 0.3125, 0.625, 0.25, 0.625, 0.25, 0.625, 0.3125, 0.625, 0.4375, 0.625, 0.375, 0.625, 0.375, 0.625, 0.4375, 0.7035, 0.6048, 0.7134, 0.5884, 0.7184, 0.5934, 0.7138, 0.6062, 0.6074, 0.5625, 0.6074, 0.5, 0.6198, 0.5, 0.6198, 0.5625, 0.6872, 0.5982, 0.701, 0.576, 0.7052, 0.5802, 0.6925, 0.6005, 0.625, 0.375, 0.625, 0.3125, 0.625, 0.3125, 0.625, 0.375, 0.625, 0.75, 0.625, 0.6875, 0.625, 0.6875, 0.625, 0.75, 0.625, 0.8125, 0.625, 0.75, 0.6252, 0.75, 0.625, 0.8125, 0.7872, 0.5409, 0.75, 0.5358, 0.75, 0.519, 0.7979, 0.5227, 0.625, 0.5, 0.625, 0.4375, 0.625, 0.4375, 0.625, 0.5, 0.7035, 0.6452, 0.7001, 0.625, 0.7114, 0.625, 0.7138, 0.6438, 0.6617, 0.625, 0.6665, 0.6622, 0.6502, 0.6725, 0.6473, 0.625, 0.75, 0.6749, 0.7298, 0.6715, 0.7312, 0.6612, 0.75, 0.6636, 0.7745, 0.6825, 0.75, 0.6867, 0.75, 0.6817, 0.7725, 0.6778, 0.625, 0.625, 0.625, 0.5625, 0.625, 0.5625, 0.625, 0.625, 0.625, 0.9375, 0.625, 0.875, 0.625, 0.875, 0.625, 0.9375, 0.625, 0.5625, 0.625, 0.5, 0.625, 0.5, 0.625, 0.5625, 0.625, 0.8125, 0.625, 0.75, 0.625, 0.75, 0.625, 0.8125, 0.7806, 0.6962, 0.8058, 0.6808, 0.8171, 0.6921, 0.7872, 0.7091, 0.2519, 0.5931, 0.2582, 0.5938, 0.2582, 0.5938, 0.2519, 0.5931, 0.2799, 0.645, 0.276, 0.6501, 0.276, 0.6501, 0.2799, 0.645, 0.625, 1.0, 0.5959, 0.9375, 0.6157, 0.9375, 0.625, 1.0, 0.625, 0.6875, 0.625, 0.625, 0.625, 0.625, 0.625, 0.6875, 0.6665, 0.5878, 0.6617, 0.625, 0.6473, 0.625, 0.6502, 0.5775, 0.6251, 0.625, 0.6251, 0.5625, 0.6256, 0.5625, 0.6259, 0.625, 0.5833, 0.625, 0.5833, 0.5625, 0.6074, 0.5625, 0.6074, 0.625, 0.5838, 0.1875, 0.5868, 0.125, 0.6099, 0.125, 0.6077, 0.1875, 0.6256, 0.6875, 0.6259, 0.625, 0.6283, 0.625, 0.6275, 0.6871, 0.1875, 0.5, 0.25, 0.5, 0.25, 0.5625, 0.1875, 0.5625, 0.6074, 0.6875, 0.6074, 0.625, 0.6198, 0.625, 0.6198, 0.6875, 0.6872, 0.6518, 0.6826, 0.625, 0.6883, 0.625, 0.6925, 0.6495, 0.75, 0.6924, 0.7232, 0.6878, 0.7255, 0.6825, 0.75, 0.6867, 0.2841, 0.6196, 0.2847, 0.625, 0.2847, 0.625, 0.2841, 0.6196, 0.7129, 0.5409, 0.6831, 0.5579, 0.6649, 0.5394, 0.7022, 0.5227, 0.6074, 0.375, 0.6074, 0.3125, 0.6198, 0.3125, 0.6198, 0.375, 0.7948, 0.6698, 0.7745, 0.6825, 0.7725, 0.6778, 0.7912, 0.6662, 0.625, 1.0, 0.625, 0.9375, 0.625, 0.9375, 0.625, 1.0, 0.8128, 0.5982, 0.799, 0.576, 0.8058, 0.5692, 0.8212, 0.5944, 0.5868, 0.875, 0.5838, 0.8125, 0.6077, 0.8125, 0.6099, 0.875, 0.625, 0.25, 0.625, 0.1875, 0.625, 0.1875, 0.625, 0.25, 0.625, 0.9375, 0.625, 0.875, 0.625, 0.875, 0.625, 0.9375, 0.6074, 0.75, 0.6074, 0.6875, 0.6198, 0.6875, 0.6198, 0.75, 0.7255, 0.6825, 0.7052, 0.6698, 0.7088, 0.6662, 0.7275, 0.6778, 0.625, 0.5, 0.625, 0.4375, 0.625, 0.4375, 0.625, 0.5, 0.75, 0.6039, 0.77, 0.605, 0.7711, 0.625, 0.75, 0.625, 0.625, 1.0, 0.625, 0.9375, 0.625, 0.9375, 0.625, 1.0, 0.625, 0.0625, 0.625, 0.0, 0.625, 0.0, 0.625, 0.0625, 0.625, 0.125, 0.625, 0.0625, 0.625, 0.0625, 0.625, 0.125, 0.5833, 0.4375, 0.5833, 0.375, 0.6074, 0.375, 0.6074, 0.4375, 0.8028, 0.6475, 0.7912, 0.6662, 0.7866, 0.6616, 0.7965, 0.6452, 0.625, 0.25, 0.625, 0.1875, 0.625, 0.1875, 0.625, 0.25, 0.625, 0.125, 0.625, 0.0625, 0.625, 0.0625, 0.625, 0.125, 0.625, 0.875, 0.625, 0.8125, 0.625, 0.8125, 0.625, 0.875, 0.6933, 0.625, 0.6972, 0.6025, 0.7035, 0.6048, 0.7001, 0.625, 0.5959, 0.9375, 0.5868, 0.875, 0.6099, 0.875, 0.6157, 0.9375, 0.6245, 0.875, 0.6244, 0.8125, 0.625, 0.8125, 0.625, 0.875, 0.625, 0.3125, 0.625, 0.25, 0.625, 0.25, 0.625, 0.3125, 0.625, 0.5, 0.625, 0.4375, 0.625, 0.4375, 0.625, 0.5, 0.6247, 0.0625, 0.625, 0.0, 0.625, 0.0, 0.625, 0.0625, 0.625, 0.0625, 0.625, 0.0, 0.625, 0.0, 0.625, 0.0625, 0.75, 0.5487, 0.7194, 0.5538, 0.7129, 0.5409, 0.75, 0.5358, 0.625, 0.3125, 0.625, 0.25, 0.625, 0.25, 0.625, 0.3125, 0.219, 0.625, 0.2194, 0.6194, 0.2194, 0.6194, 0.219, 0.625, 0.5868, 0.125, 0.5959, 0.0625, 0.6157, 0.0625, 0.6099, 0.125, 0.625, 0.4375, 0.625, 0.375, 0.625, 0.375, 0.625, 0.4375, 0.75, 0.5683, 0.7725, 0.5722, 0.7702, 0.5785, 0.75, 0.5751, 0.6243, 0.4375, 0.6243, 0.375, 0.625, 0.375, 0.625, 0.4375, 0.7232, 0.5622, 0.701, 0.576, 0.6942, 0.5692, 0.7194, 0.5538, 0.6925, 0.6005, 0.7052, 0.5802, 0.7088, 0.5838, 0.6972, 0.6025, 0.625, 0.9375, 0.625, 0.875, 0.625, 0.875, 0.625, 0.9375, 0.6199, 0.8125, 0.6198, 0.75, 0.6243, 0.75, 0.6244, 0.8125, 0.73, 0.605, 0.75, 0.6039, 0.75, 0.625, 0.7289, 0.625, 0.625, 0.375, 0.625, 0.3125, 0.625, 0.3125, 0.625, 0.375, 0.8058, 0.6808, 0.8212, 0.6556, 0.8341, 0.6622, 0.8171, 0.6921, 0.625, 0.6875, 0.625, 0.625, 0.625, 0.625, 0.625, 0.6875, 0.6099, 0.125, 0.6157, 0.0625, 0.6225, 0.0625, 0.6207, 0.125, 0.7138, 0.6438, 0.73, 0.645, 0.7312, 0.6612, 0.7184, 0.6566, 0.7001, 0.625, 0.7035, 0.6048, 0.7138, 0.6062, 0.7114, 0.625, 0.6788, 0.5944, 0.6738, 0.625, 0.6617, 0.625, 0.6665, 0.5878, 0.6198, 0.5625, 0.6198, 0.5, 0.6243, 0.5, 0.6243, 0.5625, 0.625, 0.625, 0.625, 0.5625, 0.6251, 0.5625, 0.6251, 0.625, 0.7022, 0.7273, 0.75, 0.731, 0.75, 0.75, 0.6875, 0.75, 0.75, 0.6817, 0.7275, 0.6778, 0.7298, 0.6715, 0.75, 0.6749, 0.625, 0.3125, 0.625, 0.25, 0.625, 0.25, 0.625, 0.3125, 0.8174, 0.625, 0.8128, 0.6518, 0.8075, 0.6495, 0.8117, 0.625, 0.6788, 0.6556, 0.6942, 0.6808, 0.6831, 0.6921, 0.6665, 0.6622, 0.8341, 0.6622, 0.8392, 0.625, 0.856, 0.625, 0.8523, 0.6729, 0.6207, 0.875, 0.6199, 0.8125, 0.6244, 0.8125, 0.6245, 0.875, 0.125, 0.5, 0.1875, 0.5, 0.1875, 0.5625, 0.125, 0.5625, 0.75, 0.731, 0.7979, 0.7273, 0.8125, 0.75, 0.75, 0.75, 0.7232, 0.6878, 0.701, 0.674, 0.7052, 0.6698, 0.7255, 0.6825, 0.6074, 0.3125, 0.6074, 0.25, 0.6198, 0.25, 0.6198, 0.3125, 0.4948, 0.75, 0.5449, 0.75, 0.5452, 0.8125, 0.4949, 0.8125, 0.4368, 0.75, 0.4948, 0.75, 0.4949, 0.8125, 0.4369, 0.8125, 0.375, 0.9375, 0.4372, 0.9375, 0.4375, 1.0, 0.375, 1.0, 0.4372, 0.9375, 0.4975, 0.9375, 0.5, 1.0, 0.4375, 1.0, 0.125, 0.625, 0.1875, 0.625, 0.1875, 0.6875, 0.125, 0.6875, 0.6257, 0.7499, 0.6275, 0.6871, 0.6342, 0.6834, 0.625, 0.75, 0.625, 0.5625, 0.625, 0.5, 0.625, 0.5, 0.625, 0.5625, 0.7088, 0.5838, 0.7275, 0.5722, 0.7298, 0.5785, 0.7134, 0.5884, 0.75, 0.7013, 0.7806, 0.6962, 0.7872, 0.7091, 0.75, 0.7142, 0.701, 0.674, 0.7232, 0.6878, 0.7194, 0.6962, 0.6942, 0.6808, 0.625, 0.4375, 0.625, 0.375, 0.625, 0.375, 0.6251, 0.4375, 0.6649, 0.7106, 0.7022, 0.7273, 0.6875, 0.75, 0.625, 0.75, 0.5833, 0.5625, 0.5833, 0.5, 0.6074, 0.5, 0.6074, 0.5625, 0.8174, 0.625, 0.8128, 0.5982, 0.8212, 0.5944, 0.8263, 0.625, 0.6738, 0.625, 0.6788, 0.6556, 0.6665, 0.6622, 0.6617, 0.625, 0.4975, 0.9375, 0.5532, 0.9375, 0.5625, 1.0, 0.5, 1.0, 0.5532, 0.9375, 0.5959, 0.9375, 0.625, 1.0, 0.5625, 1.0, 0.4949, 0.8125, 0.5452, 0.8125, 0.5474, 0.875, 0.4957, 0.875, 0.5452, 0.8125, 0.5838, 0.8125, 0.5868, 0.875, 0.5474, 0.875, 0.7806, 0.5538, 0.75, 0.5487, 0.75, 0.5358, 0.7872, 0.5409, 0.8523, 0.5771, 0.8357, 0.5393, 0.875, 0.5, 0.875, 0.5625, 0.7866, 0.5884, 0.7965, 0.6048, 0.7862, 0.6062, 0.7816, 0.5934, 0.6198, 0.75, 0.6198, 0.6875, 0.6243, 0.6875, 0.6243, 0.75, 0.6872, 0.6518, 0.701, 0.674, 0.6942, 0.6808, 0.6788, 0.6556, 0.6198, 0.4375, 0.6198, 0.375, 0.6243, 0.375, 0.6243, 0.4375, 0.8341, 0.5878, 0.8171, 0.5579, 0.8357, 0.5393, 0.8523, 0.5771, 0.8263, 0.625, 0.8212, 0.5944, 0.8341, 0.5878, 0.8392, 0.625, 0.7745, 0.5675, 0.7948, 0.5802, 0.7912, 0.5838, 0.7725, 0.5722, 0.25, 0.5, 0.3125, 0.5, 0.3125, 0.5625, 0.25, 0.5625, 0.5449, 0.75, 0.5833, 0.75, 0.5838, 0.8125, 0.5452, 0.8125, 0.375, 0.75, 0.4368, 0.75, 0.4369, 0.8125, 0.375, 0.8125, 0.5474, 0.875, 0.5868, 0.875, 0.5959, 0.9375, 0.5532, 0.9375, 0.4957, 0.875, 0.5474, 0.875, 0.5532, 0.9375, 0.4975, 0.9375, 0.8128, 0.6518, 0.799, 0.674, 0.7948, 0.6698, 0.8075, 0.6495, 0.625, 0.875, 0.625, 0.8125, 0.625, 0.8125, 0.625, 0.875, 0.7134, 0.6616, 0.7035, 0.6452, 0.7138, 0.6438, 0.7184, 0.6566, 0.625, 0.1875, 0.625, 0.125, 0.625, 0.125, 0.625, 0.1875, 0.625, 0.8125, 0.625, 0.75, 0.625, 0.75, 0.625, 0.8125, 0.7232, 0.6878, 0.75, 0.6924, 0.75, 0.7013, 0.7194, 0.6962, 0.6502, 0.5775, 0.6473, 0.625, 0.6349, 0.625, 0.6342, 0.5666, 0.625, 0.0625, 0.625, 0.0, 0.625, 0.0, 0.625, 0.0625, 0.7114, 0.625, 0.7289, 0.625, 0.73, 0.645, 0.7138, 0.6438, 0.625, 0.25, 0.625, 0.1875, 0.625, 0.1875, 0.625, 0.25, 0.125, 0.6875, 0.1875, 0.6875, 0.1875, 0.75, 0.125, 0.75, 0.625, 0.8125, 0.625, 0.75, 0.625, 0.75, 0.625, 0.8125, 0.4369, 0.8125, 0.4949, 0.8125, 0.4957, 0.875, 0.437, 0.875, 0.437, 0.875, 0.4957, 0.875, 0.4975, 0.9375, 0.4372, 0.9375, 0.375, 0.8125, 0.4369, 0.8125, 0.437, 0.875, 0.375, 0.875, 0.375, 0.875, 0.437, 0.875, 0.4372, 0.9375, 0.375, 0.9375, 0.625, 1.0, 0.6157, 0.9375, 0.6225, 0.9375, 0.625, 1.0, 0.8523, 0.6729, 0.856, 0.625, 0.875, 0.625, 0.875, 0.6875, 0.625, 0.375, 0.625, 0.3125, 0.625, 0.3125, 0.625, 0.375, 0.625, 0.625, 0.625, 0.5625, 0.625, 0.5625, 0.625, 0.625, 0.625, 1.0, 0.6247, 0.9375, 0.625, 0.9375, 0.625, 1.0, 0.6251, 0.4375, 0.625, 0.375, 0.625, 0.375, 0.625, 0.4375, 0.6245, 0.125, 0.6247, 0.0625, 0.625, 0.0625, 0.625, 0.125, 0.6826, 0.625, 0.6872, 0.6518, 0.6788, 0.6556, 0.6738, 0.625, 0.6157, 0.9375, 0.6099, 0.875, 0.6207, 0.875, 0.6225, 0.9375, 0.75, 0.6924, 0.7768, 0.6878, 0.7806, 0.6962, 0.75, 0.7013, 0.4948, 0.5, 0.5449, 0.5, 0.5449, 0.5625, 0.4948, 0.5625, 0.4368, 0.5, 0.4948, 0.5, 0.4948, 0.5625, 0.4368, 0.5625, 0.375, 0.6875, 0.4368, 0.6875, 0.4368, 0.75, 0.375, 0.75, 0.4368, 0.6875, 0.4948, 0.6875, 0.4948, 0.75, 0.4368, 0.75, 0.6872, 0.5982, 0.6826, 0.625, 0.6738, 0.625, 0.6788, 0.5944, 0.6925, 0.6495, 0.6883, 0.625, 0.6933, 0.625, 0.6972, 0.6475, 0.625, 0.75, 0.625, 0.6875, 0.625, 0.6875, 0.625, 0.75, 0.5833, 0.5, 0.5833, 0.4375, 0.6074, 0.4375, 0.6074, 0.5, 0.7275, 0.6778, 0.7088, 0.6662, 0.7134, 0.6616, 0.7298, 0.6715, 0.8357, 0.7107, 0.8523, 0.6729, 0.875, 0.6875, 0.875, 0.75, 0.6649, 0.5394, 0.6502, 0.5775, 0.6342, 0.5666, 0.625, 0.5, 0.6243, 0.5, 0.6243, 0.4375, 0.625, 0.4375, 0.625, 0.5, 0.8357, 0.5393, 0.7979, 0.5227, 0.8125, 0.5, 0.875, 0.5, 0.625, 0.75, 0.625, 0.6875, 0.625, 0.6875, 0.625, 0.75, 0.625, 0.5625, 0.625, 0.5, 0.625, 0.5, 0.625, 0.5625, 0.6157, 0.0625, 0.625, 0.0, 0.625, 0.0, 0.6225, 0.0625, 0.4948, 0.6875, 0.5449, 0.6875, 0.5449, 0.75, 0.4948, 0.75, 0.5449, 0.6875, 0.5833, 0.6875, 0.5833, 0.75, 0.5449, 0.75, 0.4948, 0.5625, 0.5449, 0.5625, 0.5449, 0.625, 0.4948, 0.625, 0.5449, 0.5625, 0.5833, 0.5625, 0.5833, 0.625, 0.5449, 0.625, 0.6252, 0.75, 0.6256, 0.6875, 0.6275, 0.6871, 0.6257, 0.7499, 0.7184, 0.5934, 0.7312, 0.5888, 0.73, 0.605, 0.7138, 0.6062, 0.625, 0.75, 0.625, 0.6875, 0.6251, 0.6875, 0.625, 0.75, 0.7768, 0.6878, 0.799, 0.674, 0.8058, 0.6808, 0.7806, 0.6962, 0.6942, 0.5692, 0.6788, 0.5944, 0.6665, 0.5878, 0.6831, 0.5579, 0.7979, 0.7273, 0.8357, 0.7107, 0.875, 0.75, 0.8125, 0.75, 0.625, 0.6875, 0.625, 0.625, 0.625, 0.625, 0.625, 0.6875, 0.625, 0.5, 0.625, 0.4375, 0.625, 0.4375, 0.625, 0.5, 0.5833, 0.375, 0.5833, 0.3125, 0.6074, 0.3125, 0.6074, 0.375, 0.7768, 0.5622, 0.75, 0.5576, 0.75, 0.5487, 0.7806, 0.5538, 0.75, 0.5576, 0.7232, 0.5622, 0.7194, 0.5538, 0.75, 0.5487, 0.5449, 0.5, 0.5833, 0.5, 0.5833, 0.5625, 0.5449, 0.5625, 0.375, 0.5, 0.4368, 0.5, 0.4368, 0.5625, 0.375, 0.5625, 0.5449, 0.625, 0.5833, 0.625, 0.5833, 0.6875, 0.5449, 0.6875, 0.4948, 0.625, 0.5449, 0.625, 0.5449, 0.6875, 0.4948, 0.6875, 0.625, 0.75, 0.6251, 0.6875, 0.6256, 0.6875, 0.6252, 0.75, 0.6243, 0.5625, 0.6243, 0.5, 0.625, 0.5, 0.625, 0.5625, 0.6665, 0.6622, 0.6831, 0.6921, 0.6649, 0.7106, 0.6502, 0.6725, 0.75, 0.6461, 0.77, 0.645, 0.7688, 0.6612, 0.75, 0.6636, 0.77, 0.605, 0.7862, 0.6062, 0.7886, 0.625, 0.7711, 0.625, 0.75, 0.625, 0.7711, 0.625, 0.77, 0.645, 0.75, 0.6461, 0.8058, 0.5692, 0.7806, 0.5538, 0.7872, 0.5409, 0.8171, 0.5579, 0.6244, 0.8125, 0.6243, 0.75, 0.625, 0.75, 0.625, 0.8125, 0.625, 0.375, 0.625, 0.3125, 0.625, 0.3125, 0.625, 0.375, 0.701, 0.576, 0.6872, 0.5982, 0.6788, 0.5944, 0.6942, 0.5692, 0.6243, 0.3125, 0.6243, 0.25, 0.625, 0.25, 0.625, 0.3125, 0.4368, 0.5625, 0.4948, 0.5625, 0.4948, 0.625, 0.4368, 0.625, 0.4368, 0.625, 0.4948, 0.625, 0.4948, 0.6875, 0.4368, 0.6875, 0.375, 0.5625, 0.4368, 0.5625, 0.4368, 0.625, 0.375, 0.625, 0.375, 0.625, 0.4368, 0.625, 0.4368, 0.6875, 0.375, 0.6875, 0.77, 0.645, 0.7862, 0.6438, 0.7816, 0.6566, 0.7688, 0.6612, 0.6942, 0.6808, 0.7194, 0.6962, 0.7129, 0.7091, 0.6831, 0.6921, 0.625, 0.125, 0.625, 0.0625, 0.625, 0.0625, 0.625, 0.125, 0.7711, 0.625, 0.7886, 0.625, 0.7862, 0.6438, 0.77, 0.645, 0.6225, 0.0625, 0.625, 0.0, 0.625, 0.0, 0.6247, 0.0625, 0.6198, 0.3125, 0.6198, 0.25, 0.6243, 0.25, 0.6243, 0.3125, 0.6243, 0.25, 0.6244, 0.1875, 0.625, 0.1875, 0.625, 0.25, 0.625, 0.6875, 0.625, 0.625, 0.625, 0.625, 0.625, 0.6875, 0.6473, 0.625, 0.6502, 0.6725, 0.6342, 0.6834, 0.6349, 0.625, 0.6257, 0.5001, 0.6251, 0.4375, 0.625, 0.4375, 0.625, 0.5, 0.625, 0.5, 0.625, 0.4375, 0.625, 0.4375, 0.6252, 0.5, 0.4948, 0.25, 0.5449, 0.25, 0.5449, 0.3125, 0.4948, 0.3125, 0.4368, 0.25, 0.4948, 0.25, 0.4948, 0.3125, 0.4368, 0.3125, 0.375, 0.4375, 0.4368, 0.4375, 0.4368, 0.5, 0.375, 0.5, 0.4368, 0.4375, 0.4948, 0.4375, 0.4948, 0.5, 0.4368, 0.5, 0.7768, 0.6878, 0.75, 0.6924, 0.75, 0.6867, 0.7745, 0.6825, 0.8171, 0.6921, 0.8341, 0.6622, 0.8523, 0.6729, 0.8357, 0.7107, 0.856, 0.625, 0.8523, 0.5771, 0.875, 0.5625, 0.875, 0.625, 0.75, 0.5358, 0.7129, 0.5409, 0.7022, 0.5227, 0.75, 0.519, 0.625, 0.1875, 0.625, 0.125, 0.625, 0.125, 0.625, 0.1875, 0.625, 0.875, 0.6251, 0.8125, 0.625, 0.8125, 0.625, 0.875, 0.625, 0.1875, 0.625, 0.125, 0.625, 0.125, 0.625, 0.1875, 0.799, 0.674, 0.8128, 0.6518, 0.8212, 0.6556, 0.8058, 0.6808, 0.7194, 0.5538, 0.6942, 0.5692, 0.6831, 0.5579, 0.7129, 0.5409, 0.7275, 0.5722, 0.75, 0.5683, 0.75, 0.5751, 0.7298, 0.5785, 0.625, 0.1875, 0.625, 0.125, 0.625, 0.125, 0.625, 0.1875, 0.4948, 0.4375, 0.5449, 0.4375, 0.5449, 0.5, 0.4948, 0.5, 0.5449, 0.4375, 0.5833, 0.4375, 0.5833, 0.5, 0.5449, 0.5, 0.4948, 0.3125, 0.5449, 0.3125, 0.5449, 0.375, 0.4948, 0.375, 0.5449, 0.3125, 0.5833, 0.3125, 0.5833, 0.375, 0.5449, 0.375, 0.5833, 0.25, 0.5838, 0.1875, 0.6077, 0.1875, 0.6074, 0.25, 0.625, 0.25, 0.625, 0.1875, 0.625, 0.1875, 0.625, 0.25, 0.7725, 0.5722, 0.7912, 0.5838, 0.7866, 0.5884, 0.7702, 0.5785, 0.6243, 0.375, 0.6243, 0.3125, 0.625, 0.3125, 0.625, 0.375, 0.625, 0.625, 0.625, 0.5625, 0.625, 0.5625, 0.625, 0.625, 0.625, 0.125, 0.625, 0.0625, 0.625, 0.0625, 0.625, 0.125, 0.625, 0.9375, 0.625, 0.875, 0.625, 0.875, 0.625, 0.9375, 0.6502, 0.6725, 0.6649, 0.7106, 0.625, 0.75, 0.6342, 0.6834, 0.625, 0.4375, 0.625, 0.375, 0.625, 0.375, 0.625, 0.4375, 0.5449, 0.25, 0.5833, 0.25, 0.5833, 0.3125, 0.5449, 0.3125, 0.375, 0.25, 0.4368, 0.25, 0.4368, 0.3125, 0.375, 0.3125, 0.5449, 0.375, 0.5833, 0.375, 0.5833, 0.4375, 0.5449, 0.4375, 0.4948, 0.375, 0.5449, 0.375, 0.5449, 0.4375, 0.4948, 0.4375, 0.625, 0.5625, 0.625, 0.5, 0.625, 0.5, 0.6251, 0.5625, 0.7088, 0.6662, 0.6972, 0.6475, 0.7035, 0.6452, 0.7134, 0.6616, 0.6251, 0.5625, 0.625, 0.5, 0.6252, 0.5, 0.6256, 0.5625, 0.625, 0.8125, 0.625, 0.75, 0.625, 0.75, 0.625, 0.8125, 0.6275, 0.6871, 0.6283, 0.625, 0.6349, 0.625, 0.6342, 0.6834, 0.625, 0.0625, 0.625, 0.0, 0.625, 0.0, 0.625, 0.0625, 0.6207, 0.125, 0.6225, 0.0625, 0.6247, 0.0625, 0.6245, 0.125, 0.625, 0.375, 0.625, 0.3125, 0.625, 0.3125, 0.625, 0.375, 0.625, 0.0625, 0.625, 0.0, 0.625, 0.0, 0.625, 0.0625, 0.4368, 0.3125, 0.4948, 0.3125, 0.4948, 0.375, 0.4368, 0.375, 0.4368, 0.375, 0.4948, 0.375, 0.4948, 0.4375, 0.4368, 0.4375, 0.375, 0.3125, 0.4368, 0.3125, 0.4368, 0.375, 0.375, 0.375, 0.375, 0.375, 0.4368, 0.375, 0.4368, 0.4375, 0.375, 0.4375, 0.625, 1.0, 0.625, 0.9375, 0.625, 0.9375, 0.625, 1.0, 0.625, 0.875, 0.625, 0.8125, 0.6251, 0.8125, 0.625, 0.875, 0.625, 0.125, 0.625, 0.0625, 0.625, 0.0625, 0.625, 0.125, 0.625, 1.0, 0.625, 0.9375, 0.625, 0.9375, 0.625, 1.0, 0.625, 1.0, 0.625, 0.9375, 0.625, 0.9375, 0.625, 1.0, 0.625, 0.9375, 0.625, 0.875, 0.625, 0.875, 0.625, 0.9375, 0.625, 0.4375, 0.625, 0.375, 0.625, 0.375, 0.625, 0.4375, 0.7289, 0.625, 0.75, 0.625, 0.75, 0.6461, 0.73, 0.645, 0.625, 0.875, 0.625, 0.8125, 0.625, 0.8125, 0.625, 0.875, 0.2189, 0.626, 0.219, 0.6258, 0.2189, 0.626, 0.625, 0.25, 0.625, 0.1875, 0.625, 0.1875, 0.625, 0.25, 0.5, 0.0, 0.5625, 0.0, 0.5532, 0.0625, 0.4975, 0.0625, 0.4375, 0.0, 0.5, 0.0, 0.4975, 0.0625, 0.4372, 0.0625, 0.375, 0.1875, 0.4369, 0.1875, 0.4368, 0.25, 0.375, 0.25, 0.4369, 0.1875, 0.4949, 0.1875, 0.4948, 0.25, 0.4368, 0.25, 0.5838, 0.8125, 0.5833, 0.75, 0.6074, 0.75, 0.6077, 0.8125, 0.799, 0.576, 0.8128, 0.5982, 0.8075, 0.6005, 0.7948, 0.5802, 0.625, 0.1875, 0.625, 0.125, 0.625, 0.125, 0.625, 0.1875, 0.6883, 0.625, 0.6925, 0.6005, 0.6972, 0.6025, 0.6933, 0.625, 0.6283, 0.625, 0.6275, 0.5629, 0.6342, 0.5666, 0.6349, 0.625, 0.6077, 0.8125, 0.6074, 0.75, 0.6198, 0.75, 0.6199, 0.8125, 0.125, 0.5625, 0.1875, 0.5625, 0.1875, 0.625, 0.125, 0.625, 0.7129, 0.7091, 0.75, 0.7142, 0.75, 0.731, 0.7022, 0.7273, 0.625, 0.125, 0.625, 0.0625, 0.625, 0.0625, 0.625, 0.125, 0.3125, 0.5, 0.375, 0.5, 0.375, 0.5625, 0.3125, 0.5625, 0.7866, 0.6616, 0.7702, 0.6715, 0.7688, 0.6612, 0.7816, 0.6566, 0.25, 0.6875, 0.3125, 0.6875, 0.3125, 0.75, 0.25, 0.75, 0.4949, 0.1875, 0.5452, 0.1875, 0.5449, 0.25, 0.4948, 0.25, 0.5452, 0.1875, 0.5838, 0.1875, 0.5833, 0.25, 0.5449, 0.25, 0.4975, 0.0625, 0.5532, 0.0625, 0.5474, 0.125, 0.4957, 0.125, 0.5532, 0.0625, 0.5959, 0.0625, 0.5868, 0.125, 0.5474, 0.125, 0.6074, 0.625, 0.6074, 0.5625, 0.6198, 0.5625, 0.6198, 0.625, 0.625, 0.5625, 0.625, 0.5, 0.625, 0.5, 0.625, 0.5625, 0.625, 0.3125, 0.625, 0.25, 0.625, 0.25, 0.625, 0.3125, 0.8128, 0.5982, 0.8174, 0.625, 0.8117, 0.625, 0.8075, 0.6005, 0.6074, 0.5, 0.6074, 0.4375, 0.6198, 0.4375, 0.6198, 0.5, 0.625, 0.4375, 0.625, 0.375, 0.625, 0.375, 0.625, 0.4375, 0.7298, 0.5785, 0.75, 0.5751, 0.75, 0.5864, 0.7312, 0.5888, 0.8067, 0.625, 0.8028, 0.6475, 0.7965, 0.6452, 0.7999, 0.625, 0.75, 0.5633, 0.7745, 0.5675, 0.7725, 0.5722, 0.75, 0.5683, 0.6225, 0.9375, 0.6207, 0.875, 0.6245, 0.875, 0.6247, 0.9375, 0.6243, 0.75, 0.6243, 0.6875, 0.625, 0.6875, 0.625, 0.75, 0.7979, 0.5227, 0.75, 0.519, 0.75, 0.5, 0.8125, 0.5, 0.5625, 0.0, 0.625, 0.0, 0.5959, 0.0625, 0.5532, 0.0625, 0.375, 0.0, 0.4375, 0.0, 0.4372, 0.0625, 0.375, 0.0625, 0.5474, 0.125, 0.5868, 0.125, 0.5838, 0.1875, 0.5452, 0.1875, 0.4957, 0.125, 0.5474, 0.125, 0.5452, 0.1875, 0.4949, 0.1875, 0.625, 0.1875, 0.625, 0.125, 0.625, 0.125, 0.625, 0.1875, 0.7255, 0.5675, 0.75, 0.5633, 0.75, 0.5683, 0.7275, 0.5722, 0.7298, 0.6715, 0.7134, 0.6616, 0.7184, 0.6566, 0.7312, 0.6612, 0.625, 0.8125, 0.625, 0.75, 0.625, 0.75, 0.625, 0.8125, 0.6198, 0.6875, 0.6198, 0.625, 0.6243, 0.625, 0.6243, 0.6875, 0.7702, 0.6715, 0.75, 0.6749, 0.75, 0.6636, 0.7688, 0.6612, 0.625, 1.0, 0.625, 0.9375, 0.625, 0.9375, 0.625, 1.0, 0.7022, 0.5227, 0.6649, 0.5394, 0.625, 0.5, 0.6875, 0.5, 0.625, 0.8125, 0.6252, 0.75, 0.6257, 0.7499, 0.6251, 0.8125, 0.6247, 0.9375, 0.6245, 0.875, 0.625, 0.875, 0.625, 0.9375, 0.4372, 0.0625, 0.4975, 0.0625, 0.4957, 0.125, 0.437, 0.125, 0.437, 0.125, 0.4957, 0.125, 0.4949, 0.1875, 0.4369, 0.1875, 0.375, 0.0625, 0.4372, 0.0625, 0.437, 0.125, 0.375, 0.125, 0.375, 0.125, 0.437, 0.125, 0.4369, 0.1875, 0.375, 0.1875, 0.7965, 0.6048, 0.7999, 0.625, 0.7886, 0.625, 0.7862, 0.6062, 0.6251, 0.8125, 0.6257, 0.7499, 0.625, 0.75, 0.625, 0.8125, 0.625, 0.3125, 0.625, 0.25, 0.625, 0.25, 0.625, 0.3125, 0.7948, 0.5802, 0.8075, 0.6005, 0.8028, 0.6025, 0.7912, 0.5838, 0.7052, 0.5802, 0.7255, 0.5675, 0.7275, 0.5722, 0.7088, 0.5838, 0.625, 0.25, 0.625, 0.1875, 0.625, 0.1875, 0.625, 0.25, 0.8392, 0.625, 0.8341, 0.5878, 0.8523, 0.5771, 0.856, 0.625, 0.6826, 0.625, 0.6872, 0.5982, 0.6925, 0.6005, 0.6883, 0.625, 0.6275, 0.5629, 0.6257, 0.5001, 0.625, 0.5, 0.6342, 0.5666, 0.1875, 0.6875, 0.25, 0.6875, 0.25, 0.75, 0.1875, 0.75, 0.7965, 0.6452, 0.7866, 0.6616, 0.7816, 0.6566, 0.7862, 0.6438, 0.6251, 0.6875, 0.6251, 0.625, 0.6259, 0.625, 0.6256, 0.6875, 0.25, 0.5625, 0.3125, 0.5625, 0.3125, 0.625, 0.2895, 0.625, 0.2888, 0.6187, 0.2866, 0.6117, 0.2831, 0.6052, 0.2784, 0.5995, 0.2727, 0.5948, 0.2662, 0.5913, 0.2591, 0.5891, 0.2519, 0.5883, 0.25, 0.5885, 0.625, 1.0, 0.625, 0.9375, 0.625, 0.9375, 0.625, 1.0, 0.625, 0.0625, 0.625, 0.0, 0.625, 0.0, 0.625, 0.0625, 0.799, 0.576, 0.7768, 0.5622, 0.7806, 0.5538, 0.8058, 0.5692, 0.7232, 0.5622, 0.75, 0.5576, 0.75, 0.5633, 0.7255, 0.5675, 0.6198, 0.25, 0.6199, 0.1875, 0.6244, 0.1875, 0.6243, 0.25, 0.6198, 0.5, 0.6198, 0.4375, 0.6243, 0.4375, 0.6243, 0.5, 0.7872, 0.7091, 0.8171, 0.6921, 0.8357, 0.7107, 0.7979, 0.7273, 0.8212, 0.6556, 0.8263, 0.625, 0.8392, 0.625, 0.8341, 0.6622, 0.3125, 0.625, 0.375, 0.625, 0.375, 0.6875, 0.3125, 0.6875, 0.625, 0.9375, 0.625, 0.875, 0.625, 0.875, 0.625, 0.9375, 0.7194, 0.6962, 0.75, 0.7013, 0.75, 0.7142, 0.7129, 0.7091, 0.73, 0.645, 0.75, 0.6461, 0.75, 0.6636, 0.7312, 0.6612, 0.6972, 0.6475, 0.6933, 0.625, 0.7001, 0.625, 0.7035, 0.6452, 0.625, 0.875, 0.625, 0.8125, 0.625, 0.8125, 0.625, 0.875, 0.8075, 0.6495, 0.7948, 0.6698, 0.7912, 0.6662, 0.8028, 0.6475, 0.625, 0.125, 0.625, 0.0625, 0.625, 0.0625, 0.625, 0.125, 0.6198, 0.375, 0.6198, 0.3125, 0.6243, 0.3125, 0.6243, 0.375, 0.8075, 0.6005, 0.8117, 0.625, 0.8067, 0.625, 0.8028, 0.6025, 0.75, 0.6867, 0.7255, 0.6825, 0.7275, 0.6778, 0.75, 0.6817, 0.6074, 0.4375, 0.6074, 0.375, 0.6198, 0.375, 0.6198, 0.4375, 0.625, 0.375, 0.625, 0.3125, 0.625, 0.3125, 0.625, 0.375, 0.7134, 0.5884, 0.7298, 0.5785, 0.7312, 0.5888, 0.7184, 0.5934, 0.6256, 0.5625, 0.6252, 0.5, 0.6257, 0.5001, 0.6275, 0.5629, 0.6243, 0.625, 0.6243, 0.5625, 0.625, 0.5625, 0.625, 0.625, 0.6831, 0.6921, 0.7129, 0.7091, 0.7022, 0.7273, 0.6649, 0.7106, 0.6199, 0.1875, 0.6207, 0.125, 0.6245, 0.125, 0.6244, 0.1875, 0.625, 0.75, 0.625, 0.6875, 0.625, 0.6875, 0.625, 0.75, 0.6243, 0.6875, 0.6243, 0.625, 0.625, 0.625, 0.625, 0.6875, 0.625, 1.0, 0.625, 0.9375, 0.625, 0.9375, 0.625, 1.0, 0.7688, 0.5888, 0.7816, 0.5934, 0.7862, 0.6062, 0.77, 0.605, 0.7312, 0.5888, 0.75, 0.5864, 0.75, 0.6039, 0.73, 0.605, 0.625, 0.625, 0.625, 0.5625, 0.625, 0.5625, 0.625, 0.625, 0.625, 0.125, 0.625, 0.0625, 0.625, 0.0625, 0.625, 0.125, 0.8128, 0.6518, 0.8174, 0.625, 0.8263, 0.625, 0.8212, 0.6556, 0.6198, 0.625, 0.6198, 0.5625, 0.6243, 0.5625, 0.6243, 0.625, 0.5959, 0.0625, 0.625, 0.0, 0.625, 0.0, 0.6157, 0.0625, 0.3125, 0.5625, 0.375, 0.5625, 0.375, 0.625, 0.3125, 0.625, 0.625, 0.1875, 0.625, 0.125, 0.625, 0.125, 0.625, 0.1875, 0.219, 0.625, 0.2194, 0.6194, 0.2211, 0.613, 0.2239, 0.6071, 0.2278, 0.602, 0.233, 0.5981, 0.2389, 0.5952, 0.2453, 0.5936, 0.25, 0.5933, 0.25, 0.625, 0.25, 0.5933, 0.2519, 0.5931, 0.2582, 0.5938, 0.2644, 0.5957, 0.2701, 0.5987, 0.275, 0.6028, 0.2792, 0.6078, 0.2822, 0.6135, 0.2841, 0.6196, 0.2847, 0.625, 0.25, 0.625, 0.25, 0.625, 0.2848, 0.626, 0.2844, 0.6327, 0.2827, 0.6391, 0.2799, 0.645, 0.276, 0.6501, 0.2708, 0.6541, 0.2649, 0.6569, 0.2586, 0.6586, 0.2519, 0.659, 0.25, 0.6588, 0.25, 0.6588, 0.2455, 0.6583, 0.2393, 0.6564, 0.2337, 0.6533, 0.2287, 0.6492, 0.2246, 0.6442, 0.2215, 0.6385, 0.2196, 0.6324, 0.219, 0.625, 0.25, 0.625, 0.25, 0.6635, 0.2519, 0.6638, 0.2594, 0.6633, 0.2667, 0.6614, 0.2733, 0.6582, 0.2783, 0.6523, 0.284, 0.6475, 0.2872, 0.6408, 0.2891, 0.6335, 0.2896, 0.626, 0.2895, 0.625, 0.3125, 0.625, 0.3125, 0.6875, 0.25, 0.6875, 0.2194, 0.6194, 0.2211, 0.613, 0.2211, 0.613, 0.2194, 0.6194, 0.2586, 0.6586, 0.2519, 0.659, 0.2519, 0.659, 0.2586, 0.6586, 0.2455, 0.6583, 0.2393, 0.6564, 0.2393, 0.6564, 0.2455, 0.6583, 0.2847, 0.625, 0.2847, 0.6252, 0.2847, 0.625, 0.2644, 0.5957, 0.2701, 0.5987, 0.2701, 0.5987, 0.2644, 0.5957, 0.1875, 0.5625, 0.25, 0.5625, 0.25, 0.5885, 0.2444, 0.5888, 0.2372, 0.5907, 0.2305, 0.594, 0.2256, 0.5997, 0.2198, 0.6047, 0.2166, 0.6113, 0.2147, 0.6186, 0.2143, 0.625, 0.1875, 0.625, 0.2822, 0.6135, 0.2841, 0.6196, 0.2841, 0.6196, 0.2822, 0.6135, 0.2278, 0.602, 0.233, 0.5981, 0.233, 0.5981, 0.2278, 0.602, 0.2287, 0.6492, 0.2246, 0.6442, 0.2246, 0.6442, 0.2287, 0.6492, 0.25, 0.5933, 0.2519, 0.5931, 0.2519, 0.5931, 0.25, 0.5933, 0.2389, 0.5952, 0.2453, 0.5936, 0.2453, 0.5936, 0.2389, 0.5952, 0.275, 0.6028, 0.2792, 0.6078, 0.2792, 0.6078, 0.275, 0.6028, 0.2649, 0.6569, 0.2586, 0.6586, 0.2586, 0.6586, 0.2649, 0.6569, 0.2211, 0.613, 0.2239, 0.6071, 0.2239, 0.6071, 0.2211, 0.613, 0.2582, 0.5938, 0.2644, 0.5957, 0.2644, 0.5957, 0.2582, 0.5938, 0.2827, 0.6391, 0.2799, 0.645, 0.2799, 0.645, 0.2827, 0.6391, 0.2337, 0.6533, 0.2287, 0.6492, 0.2287, 0.6492, 0.2337, 0.6533, 0.1875, 0.625, 0.2143, 0.625, 0.2142, 0.626, 0.215, 0.6333, 0.2172, 0.6403, 0.2207, 0.6468, 0.2254, 0.6525, 0.2311, 0.6572, 0.2375, 0.6607, 0.2446, 0.6629, 0.25, 0.6635, 0.25, 0.6875, 0.1875, 0.6875, 0.2708, 0.6541, 0.2649, 0.6569, 0.2649, 0.6569, 0.2708, 0.6541, 0.2792, 0.6078, 0.2822, 0.6135, 0.2822, 0.6135, 0.2792, 0.6078, 0.2844, 0.6327, 0.2827, 0.6391, 0.2827, 0.6391, 0.2844, 0.6327, 0.2393, 0.6564, 0.2337, 0.6533, 0.2337, 0.6533, 0.2393, 0.6564, 0.2848, 0.626, 0.2844, 0.6327, 0.2844, 0.6327, 0.2848, 0.626, 0.2701, 0.5987, 0.275, 0.6028, 0.275, 0.6028, 0.2701, 0.5987, 0.2246, 0.6442, 0.2215, 0.6385, 0.2215, 0.6385, 0.2246, 0.6442, 0.276, 0.6501, 0.2708, 0.6541, 0.2708, 0.6541, 0.276, 0.6501, 0.2239, 0.6071, 0.2278, 0.602, 0.2278, 0.602, 0.2239, 0.6071, 0.25, 0.6588, 0.2455, 0.6583, 0.2455, 0.6583, 0.25, 0.6588, 0.233, 0.5981, 0.2389, 0.5952, 0.2389, 0.5952, 0.233, 0.5981, 0.2453, 0.5936, 0.25, 0.5933, 0.25, 0.5933, 0.2453, 0.5936, 0.2172, 0.6403, 0.215, 0.6333, 0.2196, 0.6324, 0.2215, 0.6385, 0.2215, 0.6385, 0.2196, 0.6324, 0.2196, 0.6324, 0.2215, 0.6385, 0.215, 0.6333, 0.2142, 0.626, 0.2189, 0.626, 0.2196, 0.6324, 0.2196, 0.6324, 0.2189, 0.626, 0.2189, 0.626, 0.2196, 0.6324, 0.2142, 0.626, 0.2143, 0.625, 0.219, 0.6252, 0.2189, 0.626, 0.2189, 0.626, 0.219, 0.6252, 0.219, 0.6258, 0.2189, 0.626, 0.2194, 0.6194, 0.219, 0.625, 0.219, 0.6252, 0.2194, 0.6193, 0.2194, 0.6193, 0.219, 0.6252, 0.2143, 0.625, 0.2147, 0.6186, 0.2254, 0.6525, 0.2207, 0.6468, 0.2246, 0.6442, 0.2287, 0.6492, 0.2287, 0.6492, 0.2246, 0.6442, 0.2246, 0.6442, 0.2287, 0.6492, 0.2207, 0.6468, 0.2172, 0.6403, 0.2215, 0.6385, 0.2246, 0.6442, 0.2246, 0.6442, 0.2215, 0.6385, 0.2215, 0.6385, 0.2246, 0.6442, 0.2311, 0.6572, 0.2254, 0.6525, 0.2287, 0.6492, 0.2337, 0.6533, 0.2337, 0.6533, 0.2287, 0.6492, 0.2287, 0.6492, 0.2337, 0.6533, 0.2375, 0.6607, 0.2311, 0.6572, 0.2337, 0.6533, 0.2393, 0.6564, 0.2393, 0.6564, 0.2337, 0.6533, 0.2337, 0.6533, 0.2393, 0.6564, 0.2455, 0.6583, 0.25, 0.6588, 0.2503, 0.6588, 0.2455, 0.6583, 0.2455, 0.6583, 0.2503, 0.6588, 0.25, 0.6635, 0.2446, 0.6629, 0.2519, 0.6638, 0.25, 0.6635, 0.2503, 0.6588, 0.2521, 0.659, 0.2521, 0.659, 0.2503, 0.6588, 0.25, 0.6588, 0.2519, 0.659, 0.2594, 0.6633, 0.2519, 0.6638, 0.2521, 0.659, 0.2587, 0.6585, 0.2587, 0.6585, 0.2521, 0.659, 0.2519, 0.659, 0.2586, 0.6586, 0.2446, 0.6629, 0.2375, 0.6607, 0.2393, 0.6564, 0.2455, 0.6583, 0.2455, 0.6583, 0.2393, 0.6564, 0.2393, 0.6564, 0.2455, 0.6583, 0.2667, 0.6614, 0.2594, 0.6633, 0.2587, 0.6585, 0.265, 0.6569, 0.265, 0.6569, 0.2587, 0.6585, 0.2586, 0.6586, 0.2649, 0.6569, 0.2733, 0.6582, 0.2667, 0.6614, 0.265, 0.6569, 0.2709, 0.654, 0.2709, 0.654, 0.265, 0.6569, 0.2649, 0.6569, 0.2708, 0.6541, 0.2783, 0.6523, 0.2733, 0.6582, 0.2709, 0.654, 0.276, 0.6501, 0.276, 0.6501, 0.2709, 0.654, 0.2708, 0.6541, 0.276, 0.6501, 0.284, 0.6475, 0.2783, 0.6523, 0.276, 0.6501, 0.2799, 0.645, 0.2799, 0.645, 0.276, 0.6501, 0.276, 0.6501, 0.2799, 0.645, 0.2872, 0.6408, 0.284, 0.6475, 0.2799, 0.645, 0.2827, 0.6391, 0.2827, 0.6391, 0.2799, 0.645, 0.2799, 0.645, 0.2827, 0.6391, 0.2891, 0.6335, 0.2872, 0.6408, 0.2827, 0.6391, 0.2844, 0.6328, 0.2844, 0.6328, 0.2827, 0.6391, 0.2827, 0.6391, 0.2844, 0.6327, 0.2847, 0.6252, 0.2847, 0.625, 0.2847, 0.6254, 0.2848, 0.6262, 0.2848, 0.6262, 0.2847, 0.6254, 0.2895, 0.625, 0.2896, 0.626, 0.2888, 0.6187, 0.2895, 0.625, 0.2847, 0.6254, 0.2841, 0.6196, 0.2841, 0.6196, 0.2847, 0.6254, 0.2847, 0.625, 0.2841, 0.6196, 0.2896, 0.626, 0.2891, 0.6335, 0.2844, 0.6328, 0.2848, 0.6262, 0.2848, 0.6262, 0.2844, 0.6328, 0.2844, 0.6327, 0.2848, 0.626, 0.2147, 0.6186, 0.2166, 0.6113, 0.2211, 0.6129, 0.2194, 0.6193, 0.2194, 0.6193, 0.2211, 0.6129, 0.2211, 0.613, 0.2194, 0.6194, 0.2831, 0.6052, 0.2866, 0.6117, 0.2822, 0.6135, 0.2792, 0.6078, 0.2792, 0.6078, 0.2822, 0.6135, 0.2822, 0.6135, 0.2792, 0.6078, 0.2866, 0.6117, 0.2888, 0.6187, 0.2841, 0.6196, 0.2822, 0.6135, 0.2822, 0.6135, 0.2841, 0.6196, 0.2841, 0.6196, 0.2822, 0.6135, 0.2166, 0.6113, 0.2198, 0.6047, 0.2239, 0.6071, 0.2211, 0.6129, 0.2211, 0.6129, 0.2239, 0.6071, 0.2239, 0.6071, 0.2211, 0.613, 0.2198, 0.6047, 0.2256, 0.5997, 0.2278, 0.602, 0.2239, 0.6071, 0.2239, 0.6071, 0.2278, 0.602, 0.2278, 0.602, 0.2239, 0.6071, 0.2784, 0.5995, 0.2831, 0.6052, 0.2792, 0.6078, 0.275, 0.6028, 0.275, 0.6028, 0.2792, 0.6078, 0.2792, 0.6078, 0.275, 0.6028, 0.2256, 0.5997, 0.2305, 0.594, 0.233, 0.5981, 0.2278, 0.602, 0.2278, 0.602, 0.233, 0.5981, 0.233, 0.5981, 0.2278, 0.602, 0.2305, 0.594, 0.2372, 0.5907, 0.2388, 0.5953, 0.233, 0.5981, 0.233, 0.5981, 0.2388, 0.5953, 0.2389, 0.5952, 0.233, 0.5981, 0.2727, 0.5948, 0.2784, 0.5995, 0.275, 0.6028, 0.2701, 0.5987, 0.2701, 0.5987, 0.275, 0.6028, 0.275, 0.6028, 0.2701, 0.5987, 0.2662, 0.5913, 0.2727, 0.5948, 0.2701, 0.5987, 0.2644, 0.5957, 0.2644, 0.5957, 0.2701, 0.5987, 0.2701, 0.5987, 0.2644, 0.5957, 0.2372, 0.5907, 0.2444, 0.5888, 0.2452, 0.5936, 0.2388, 0.5953, 0.2388, 0.5953, 0.2452, 0.5936, 0.2453, 0.5936, 0.2389, 0.5952, 0.2591, 0.5891, 0.2662, 0.5913, 0.2644, 0.5957, 0.2582, 0.5938, 0.2582, 0.5938, 0.2644, 0.5957, 0.2644, 0.5957, 0.2582, 0.5938, 0.25, 0.5885, 0.2519, 0.5883, 0.2519, 0.5931, 0.25, 0.5933, 0.25, 0.5933, 0.2519, 0.5931, 0.2519, 0.5931, 0.25, 0.5933, 0.2444, 0.5888, 0.25, 0.5885, 0.25, 0.5933, 0.2452, 0.5936, 0.2452, 0.5936, 0.25, 0.5933, 0.25, 0.5933, 0.2453, 0.5936, 0.2519, 0.5883, 0.2591, 0.5891, 0.2582, 0.5938, 0.2519, 0.5931, 0.2519, 0.5931, 0.2582, 0.5938, 0.2582, 0.5938, 0.2519, 0.5931, 0.2215, 0.6385, 0.2196, 0.6324, 0.2196, 0.6324, 0.2215, 0.6385])
me_cube.update()
me_cube_001 = bpy.data.meshes.new('Cube.001')
me_cube_001.from_pydata([(-1.0, -1.0, -1.0), (-1.0, -1.0, 1.0), (-1.0, 1.0, -1.0), (-1.0, 1.0, 1.0), (1.0, -1.0, -1.0), (1.0, -1.0, 1.0), (1.0, 1.0, -1.0), (1.0, 1.0, 1.0)], [], [(0, 1, 3, 2), (2, 3, 7, 6), (6, 7, 5, 4), (4, 5, 1, 0), (2, 6, 4, 0), (7, 3, 1, 5)])
_uv = me_cube_001.uv_layers.new(name='UVMap')
_uv.uv.foreach_set('vector', [0.375, 0.0, 0.625, 0.0, 0.625, 0.25, 0.375, 0.25, 0.375, 0.25, 0.625, 0.25, 0.625, 0.5, 0.375, 0.5, 0.375, 0.5, 0.625, 0.5, 0.625, 0.75, 0.375, 0.75, 0.375, 0.75, 0.625, 0.75, 0.625, 1.0, 0.375, 1.0, 0.125, 0.5, 0.375, 0.5, 0.375, 0.75, 0.125, 0.75, 0.625, 0.5, 0.875, 0.5, 0.875, 0.75, 0.625, 0.75])
me_cube_001.update()
me_cube_002 = bpy.data.meshes.new('Cube.002')
me_cube_002.from_pydata([(-0.8508, -1.0, -0.8508), (-0.8508, -1.0, 0.8508), (-0.8508, 1.0, -0.8508), (-0.8508, 1.0, 0.8508), (0.8508, -1.0, -0.8508), (0.8508, -1.0, 0.8508), (0.8508, 1.0, -0.8508), (0.8508, 1.0, 0.8508), (-1.0, -0.8508, -0.8508), (-1.0, -0.8508, 0.8508), (-1.0, 0.8508, 0.8508), (-1.0, 0.8508, -0.8508), (1.0, 0.8508, -0.8508), (1.0, 0.8508, 0.8508), (1.0, -0.8508, 0.8508), (1.0, -0.8508, -0.8508), (-0.8508, 0.8508, -1.0), (-0.8508, -0.8508, -1.0), (-0.8508, -0.8508, 1.0), (-0.8508, 0.8508, 1.0), (0.8508, 0.8508, 1.0), (0.8508, 0.8508, -1.0), (0.8508, -0.8508, -1.0), (0.8508, -0.8508, 1.0), (-1.0, 1.0, -1.0), (-1.0, -1.0, -1.0), (-1.0, -1.0, 1.0), (-1.0, 1.0, 1.0), (1.0, 1.0, -1.0), (1.0, 1.0, 1.0), (1.0, -1.0, -1.0), (1.0, -1.0, 1.0), (-0.797, -0.9367, -0.797), (-0.797, -0.9367, 0.797), (-0.797, 0.9367, 0.797), (-0.797, 0.9367, -0.797), (0.797, 0.9367, -0.797), (0.797, 0.9367, 0.797), (0.797, -0.9367, 0.797), (0.797, -0.9367, -0.797), (-0.9367, 0.797, -0.797), (-0.9367, -0.797, -0.797), (-0.9367, -0.797, 0.797), (-0.9367, 0.797, 0.797), (0.9367, 0.797, 0.797), (0.9367, 0.797, -0.797), (0.9367, -0.797, -0.797), (0.9367, -0.797, 0.797), (-0.797, 0.797, -0.9367), (-0.797, -0.797, -0.9367), (-0.797, -0.797, 0.9367), (-0.797, 0.797, 0.9367), (0.797, 0.797, -0.9367), (0.797, 0.797, 0.9367), (0.797, -0.797, -0.9367), (0.797, -0.797, 0.9367)], [], [(6, 2, 35, 36), (18, 23, 55, 50), (11, 8, 41, 40), (2, 3, 34, 35), (22, 17, 49, 54), (14, 15, 46, 47), (0, 1, 26, 25), (3, 2, 24, 27), (2, 6, 28, 24), (7, 3, 27, 29), (6, 7, 29, 28), (5, 4, 30, 31), (4, 0, 25, 30), (1, 5, 31, 26), (8, 11, 24, 25), (9, 8, 25, 26), (10, 9, 26, 27), (11, 10, 27, 24), (13, 12, 28, 29), (12, 15, 30, 28), (14, 13, 29, 31), (15, 14, 31, 30), (16, 17, 25, 24), (18, 19, 27, 26), (21, 16, 24, 28), (19, 20, 29, 27), (22, 21, 28, 30), (20, 23, 31, 29), (17, 22, 30, 25), (23, 18, 26, 31), (41, 42, 43, 40), (35, 34, 37, 36), (45, 44, 47, 46), (39, 38, 33, 32), (48, 52, 54, 49), (53, 51, 50, 55), (8, 9, 42, 41), (17, 16, 48, 49), (3, 7, 37, 34), (9, 10, 43, 42), (19, 18, 50, 51), (7, 6, 36, 37), (10, 11, 40, 43), (16, 21, 52, 48), (4, 5, 38, 39), (12, 13, 44, 45), (20, 19, 51, 53), (0, 4, 39, 32), (15, 12, 45, 46), (21, 22, 54, 52), (5, 1, 33, 38), (13, 14, 47, 44), (23, 20, 53, 55), (1, 0, 32, 33)])
_uv = me_cube_002.uv_layers.new(name='UVMap')
_uv.uv.foreach_set('vector', [0.3936, 0.4814, 0.3936, 0.2686, 0.3936, 0.2686, 0.3936, 0.4814, 0.8564, 0.7314, 0.6436, 0.7314, 0.6436, 0.7314, 0.8564, 0.7314, 0.3936, 0.2314, 0.3936, 0.01865, 0.3936, 0.01865, 0.3936, 0.2314, 0.3936, 0.2686, 0.6064, 0.2686, 0.6064, 0.2686, 0.3936, 0.2686, 0.3564, 0.7314, 0.1436, 0.7314, 0.1436, 0.7314, 0.3564, 0.7314, 0.6064, 0.7314, 0.3936, 0.7314, 0.3936, 0.7314, 0.6064, 0.7314, 0.3936, 0.9814, 0.6064, 0.9814, 0.625, 1.0, 0.375, 1.0, 0.6064, 0.2686, 0.3936, 0.2686, 0.375, 0.25, 0.625, 0.25, 0.3936, 0.2686, 0.3936, 0.4814, 0.375, 0.5, 0.375, 0.25, 0.6064, 0.4814, 0.6064, 0.2686, 0.625, 0.25, 0.625, 0.5, 0.3936, 0.4814, 0.6064, 0.4814, 0.625, 0.5, 0.375, 0.5, 0.6064, 0.7686, 0.3936, 0.7686, 0.375, 0.75, 0.625, 0.75, 0.3936, 0.7686, 0.3936, 0.9814, 0.375, 1.0, 0.375, 0.75, 0.6064, 0.9814, 0.6064, 0.7686, 0.625, 0.75, 0.625, 1.0, 0.3936, 0.01865, 0.3936, 0.2314, 0.375, 0.25, 0.375, 0.0, 0.6064, 0.01865, 0.3936, 0.01865, 0.375, 0.0, 0.625, 0.0, 0.6064, 0.2314, 0.6064, 0.01865, 0.625, 0.0, 0.625, 0.25, 0.3936, 0.2314, 0.6064, 0.2314, 0.625, 0.25, 0.375, 0.25, 0.6064, 0.5186, 0.3936, 0.5186, 0.375, 0.5, 0.625, 0.5, 0.3936, 0.5186, 0.3936, 0.7314, 0.375, 0.75, 0.375, 0.5, 0.6064, 0.7314, 0.6064, 0.5186, 0.625, 0.5, 0.625, 0.75, 0.3936, 0.7314, 0.6064, 0.7314, 0.625, 0.75, 0.375, 0.75, 0.1436, 0.5186, 0.1436, 0.7314, 0.125, 0.75, 0.125, 0.5, 0.8564, 0.7314, 0.8564, 0.5186, 0.875, 0.5, 0.875, 0.75, 0.3564, 0.5186, 0.1436, 0.5186, 0.125, 0.5, 0.375, 0.5, 0.8564, 0.5186, 0.6436, 0.5186, 0.625, 0.5, 0.875, 0.5, 0.3564, 0.7314, 0.3564, 0.5186, 0.375, 0.5, 0.375, 0.75, 0.6436, 0.5186, 0.6436, 0.7314, 0.625, 0.75, 0.625, 0.5, 0.1436, 0.7314, 0.3564, 0.7314, 0.375, 0.75, 0.125, 0.75, 0.6436, 0.7314, 0.8564, 0.7314, 0.875, 0.75, 0.625, 0.75, 0.3936, 0.01865, 0.6064, 0.01865, 0.6064, 0.2314, 0.3936, 0.2314, 0.3936, 0.2686, 0.6064, 0.2686, 0.6064, 0.4814, 0.3936, 0.4814, 0.3936, 0.5186, 0.6064, 0.5186, 0.6064, 0.7314, 0.3936, 0.7314, 0.3936, 0.7686, 0.6064, 0.7686, 0.6064, 0.9814, 0.3936, 0.9814, 0.1436, 0.5186, 0.3564, 0.5186, 0.3564, 0.7314, 0.1436, 0.7314, 0.6436, 0.5186, 0.8564, 0.5186, 0.8564, 0.7314, 0.6436, 0.7314, 0.3936, 0.01865, 0.6064, 0.01865, 0.6064, 0.01865, 0.3936, 0.01865, 0.1436, 0.7314, 0.1436, 0.5186, 0.1436, 0.5186, 0.1436, 0.7314, 0.6064, 0.2686, 0.6064, 0.4814, 0.6064, 0.4814, 0.6064, 0.2686, 0.6064, 0.01865, 0.6064, 0.2314, 0.6064, 0.2314, 0.6064, 0.01865, 0.8564, 0.5186, 0.8564, 0.7314, 0.8564, 0.7314, 0.8564, 0.5186, 0.6064, 0.4814, 0.3936, 0.4814, 0.3936, 0.4814, 0.6064, 0.4814, 0.6064, 0.2314, 0.3936, 0.2314, 0.3936, 0.2314, 0.6064, 0.2314, 0.1436, 0.5186, 0.3564, 0.5186, 0.3564, 0.5186, 0.1436, 0.5186, 0.3936, 0.7686, 0.6064, 0.7686, 0.6064, 0.7686, 0.3936, 0.7686, 0.3936, 0.5186, 0.6064, 0.5186, 0.6064, 0.5186, 0.3936, 0.5186, 0.6436, 0.5186, 0.8564, 0.5186, 0.8564, 0.5186, 0.6436, 0.5186, 0.3936, 0.9814, 0.3936, 0.7686, 0.3936, 0.7686, 0.3936, 0.9814, 0.3936, 0.7314, 0.3936, 0.5186, 0.3936, 0.5186, 0.3936, 0.7314, 0.3564, 0.5186, 0.3564, 0.7314, 0.3564, 0.7314, 0.3564, 0.5186, 0.6064, 0.7686, 0.6064, 0.9814, 0.6064, 0.9814, 0.6064, 0.7686, 0.6064, 0.5186, 0.6064, 0.7314, 0.6064, 0.7314, 0.6064, 0.5186, 0.6436, 0.7314, 0.6436, 0.5186, 0.6436, 0.5186, 0.6436, 0.7314, 0.6064, 0.9814, 0.3936, 0.9814, 0.3936, 0.9814, 0.6064, 0.9814])
me_cube_002.update()
me_cube_003 = bpy.data.meshes.new('Cube.003')
me_cube_003.from_pydata([(-1.0, -1.0, -1.0), (-1.0, -1.0, 1.0), (-1.0, 1.0, -1.0), (-1.0, 1.0, 1.0), (1.0, -1.0, -1.0), (1.0, -1.0, 1.0), (1.0, 1.0, -1.0), (1.0, 1.0, 1.0)], [], [(0, 1, 3, 2), (2, 3, 7, 6), (6, 7, 5, 4), (4, 5, 1, 0), (2, 6, 4, 0), (7, 3, 1, 5)])
_uv = me_cube_003.uv_layers.new(name='UVMap')
_uv.uv.foreach_set('vector', [0.375, 0.0, 0.625, 0.0, 0.625, 0.25, 0.375, 0.25, 0.375, 0.25, 0.625, 0.25, 0.625, 0.5, 0.375, 0.5, 0.375, 0.5, 0.625, 0.5, 0.625, 0.75, 0.375, 0.75, 0.375, 0.75, 0.625, 0.75, 0.625, 1.0, 0.375, 1.0, 0.125, 0.5, 0.375, 0.5, 0.375, 0.75, 0.125, 0.75, 0.625, 0.5, 0.875, 0.5, 0.875, 0.75, 0.625, 0.75])
me_cube_003.update()
me_cube_004 = bpy.data.meshes.new('Cube.004')
me_cube_004.from_pydata([(-1.0, -1.0, -1.0), (-1.0, -1.0, 1.0), (-1.0, 1.0, -1.0), (-1.0, 1.0, 1.0), (1.0, -1.0, -1.0), (1.0, -1.0, 1.0), (1.0, 1.0, -1.0), (1.0, 1.0, 1.0)], [], [(0, 1, 3, 2), (2, 3, 7, 6), (6, 7, 5, 4), (4, 5, 1, 0), (2, 6, 4, 0), (7, 3, 1, 5)])
_uv = me_cube_004.uv_layers.new(name='UVMap')
_uv.uv.foreach_set('vector', [0.375, 0.0, 0.625, 0.0, 0.625, 0.25, 0.375, 0.25, 0.375, 0.25, 0.625, 0.25, 0.625, 0.5, 0.375, 0.5, 0.375, 0.5, 0.625, 0.5, 0.625, 0.75, 0.375, 0.75, 0.375, 0.75, 0.625, 0.75, 0.625, 1.0, 0.375, 1.0, 0.125, 0.5, 0.375, 0.5, 0.375, 0.75, 0.125, 0.75, 0.625, 0.5, 0.875, 0.5, 0.875, 0.75, 0.625, 0.75])
me_cube_004.update()

# ---- objects
ob_cube = bpy.data.objects.new('Cube', me_cube)
ob_cube_001 = bpy.data.objects.new('Cube.001', me_cube_001)
ob_cube_002 = bpy.data.objects.new('Cube.002', me_cube_002)
ob_cube_003 = bpy.data.objects.new('Cube.003', me_cube_003)
ob_cube_004 = bpy.data.objects.new('Cube.004', me_cube_004)
ob_camera = bpy.data.objects.new('Camera', cam_camera)

# ---- transforms, parenting, visibility, modifiers, constraints
ob_cube.location = (0.0, 0.0, 0.0)
ob_cube_001.location = (4.585, 0.0, 1.718)
ob_cube_001.scale = (0.02667, 0.002458, 0.005557)
ob_cube_002.location = (-4.953, 0.0, -0.8785)
ob_cube_002.scale = (1.808, 1.808, 1.808)
ob_cube_003.location = (-4.955, 1.707, -0.9164)
ob_cube_003.rotation_euler = (0.0, 0.8059, 0.0)
ob_cube_003.scale = (-2.226, 0.0723, 0.2173)
ob_cube_004.location = (-4.955, -1.69, -0.9164)
ob_cube_004.rotation_euler = (0.0, 0.8059, 0.0)
ob_cube_004.scale = (-2.226, 0.0723, 0.2173)
ob_camera.location = (7.359, -6.926, 4.958)
ob_camera.rotation_euler = (1.109, 0.0, 0.8149)
ob_camera.lock_rotations_4d = False
ob_camera.empty_display_type = 'ARROWS'
ob_camera.color = (0.0, 0.0, 0.0, 0.0)
ob_camera.display_type = 'WIRE'
ob_camera.lineart.crease_threshold = 0.0

# ---- collection membership
scene.collection.objects.link(ob_cube)
scene.collection.objects.link(ob_cube_001)
scene.collection.objects.link(ob_cube_002)
scene.collection.objects.link(ob_cube_003)
scene.collection.objects.link(ob_cube_004)
col_collection.objects.link(ob_camera)

# ---- scene / render settings (as saved in the file)
scene.camera = ob_camera
scene.frame_start = 1; scene.frame_end = 250; scene.frame_set(1)
scene.render.engine = 'BLENDER_EEVEE_NEXT'
scene.cycles.sampling_pattern = 'TABULATED_SOBOL'
scene.cycles.use_light_tree = False
scene.view_settings.view_transform = 'Filmic'
bpy.context.view_layer.update()

# ---- added for rendering (the .blend has no usable light): sun
light_auto_sun = bpy.data.lights.new('AutoSun', 'SUN')
light_auto_sun.energy = 3.0
light_auto_sun.angle = 0.0523599
ob_auto_sun = bpy.data.objects.new('AutoSun', light_auto_sun)
scene.collection.objects.link(ob_auto_sun)
ob_auto_sun.rotation_euler = (0.872665, 0.174533, 0.523599)
bpy.context.view_layer.update()
